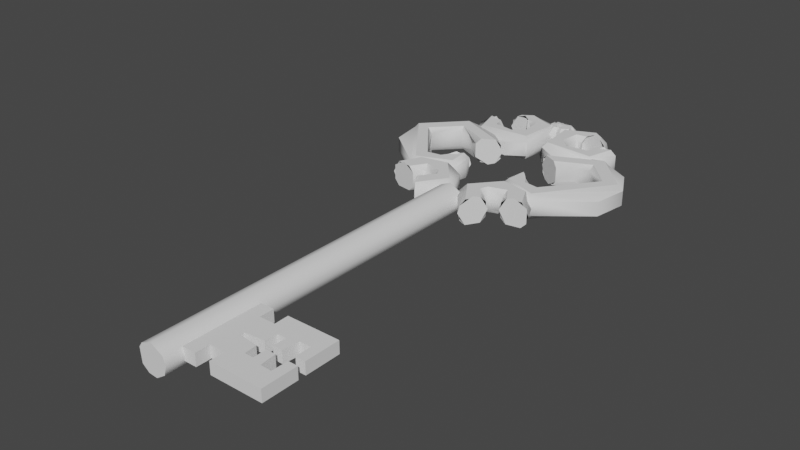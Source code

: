 # Source: Key.blend  (saved by Blender 2.93.17; exported with 4.5.12 LTS)
import bpy
from mathutils import Matrix  # noqa: F401  (used for matrix-valued properties, if any)

bpy.ops.wm.read_factory_settings(use_empty=True)
scene = bpy.context.scene
scene.name = 'Scene'

# ---- collections
col_collection = bpy.data.collections.new('Collection'); scene.collection.children.link(col_collection)

# ---- node groups
ng_auto_smooth = bpy.data.node_groups.new('Auto Smooth', 'GeometryNodeTree')
_s = ng_auto_smooth.interface.new_socket(name='Geometry', in_out='OUTPUT', socket_type='NodeSocketGeometry')
_s = ng_auto_smooth.interface.new_socket(name='Geometry', in_out='INPUT', socket_type='NodeSocketGeometry')
_s = ng_auto_smooth.interface.new_socket(name='Angle', in_out='INPUT', socket_type='NodeSocketFloat')
_s.subtype = 'ANGLE'
_s.min_value = 0.0
_s.max_value = 3.142
ng_auto_smooth.is_modifier = True
_N = ng_auto_smooth.nodes; _L = ng_auto_smooth.links
n0 = _N.new('NodeGroupOutput'); n0.name = 'Group Output'; n0.location = (480, -100)
n1 = _N.new('NodeGroupInput'); n1.name = 'Group Input'; n1.location = (-420, -300)
n2 = _N.new('NodeGroupInput'); n2.name = 'Group Input.001'; n2.location = (-60, -100)
n3 = _N.new('GeometryNodeSetShadeSmooth'); n3.name = 'Set Shade Smooth'; n3.location = (120, -100)
n3.domain = 'EDGE'
n4 = _N.new('GeometryNodeSetShadeSmooth'); n4.name = 'Set Shade Smooth.001'; n4.location = (300, -100)
n5 = _N.new('GeometryNodeInputMeshEdgeAngle'); n5.name = 'Edge Angle'; n5.location = (-420, -220)
n6 = _N.new('GeometryNodeInputEdgeSmooth'); n6.name = 'Is Edge Smooth'; n6.location = (-60, -160)
n7 = _N.new('GeometryNodeInputShadeSmooth'); n7.name = 'Is Face Smooth'; n7.location = (-240, -340)
n8 = _N.new('FunctionNodeBooleanMath'); n8.name = 'Boolean Math'; n8.location = (-60, -220)
n9 = _N.new('FunctionNodeCompare'); n9.name = 'Compare'; n9.location = (-240, -180)
n9.operation = 'LESS_EQUAL'
_L.new(n5.outputs[0], n9.inputs[0])
_L.new(n4.outputs[0], n0.inputs[0])
_L.new(n1.outputs[1], n9.inputs[1])
_L.new(n9.outputs[0], n8.inputs[0])
_L.new(n7.outputs[0], n8.inputs[1])
_L.new(n2.outputs[0], n3.inputs[0])
_L.new(n6.outputs[0], n3.inputs[1])
_L.new(n3.outputs[0], n4.inputs[0])
_L.new(n8.outputs[0], n3.inputs[2])
n0.is_active_output = True

# ---- world
world_world = bpy.data.worlds.new('World'); scene.world = world_world
world_world.use_nodes = True; world_world.node_tree.nodes.clear()
_N = world_world.node_tree.nodes; _L = world_world.node_tree.links
n0 = _N.new('ShaderNodeOutputWorld'); n0.name = 'World Output'; n0.location = (300, 300)
n1 = _N.new('ShaderNodeBackground'); n1.name = 'Background'; n1.location = (10, 300)
n1.inputs[0].default_value = (0.05088, 0.05088, 0.05088, 1.0)
_L.new(n1.outputs[0], n0.inputs[0])
n0.is_active_output = True
world_world.color = (0.05088, 0.05088, 0.05088)
world_world.use_sun_shadow = False
world_world.sun_shadow_jitter_overblur = 0.0

# ---- meshes
me_plane = bpy.data.meshes.new('Plane')
me_plane.from_pydata([(-1.0, -0.9303, 0.0), (1.0, -0.9303, 0.0), (1.0, -0.08773, 0.0), (0.7736, -0.08773, 0.0), (0.7644, -0.4711, 0.0), (0.4997, -0.462, 0.0), (0.4632, -0.0786, 0.0), (0.2442, -0.0786, 0.0), (0.2442, -0.3889, 0.0), (0.04336, -0.3889, 0.0), (0.01597, -0.09685, 0.0), (-0.4404, -0.05122, 0.0), (-0.6098, -0.9303, 0.0), (-0.2447, -0.9303, 0.0), (-0.6098, -0.5828, 0.0), (-0.2356, -0.5919, 0.0), (-0.2447, -0.9303, -0.2858), (1.0, -0.9303, -0.2858), (-0.4404, -0.05122, -0.2858), (0.01597, -0.09685, -0.2858), (0.04336, -0.3889, -0.2858), (0.2442, -0.3889, -0.2858), (0.2442, -0.0786, -0.2858), (0.4632, -0.0786, -0.2858), (0.4997, -0.462, -0.2858), (0.7644, -0.4711, -0.2858), (0.7736, -0.08773, -0.2858), (1.0, -0.08773, -0.2858), (-1.0, -0.9303, -0.2858), (-0.6098, -0.9303, -0.2858), (-0.6098, -0.5828, -0.2858), (-0.2356, -0.5919, -0.2858), (-1.0, 0.9303, 0.0), (1.0, 0.9303, 0.0), (1.0, 0.08773, 0.0), (0.7736, 0.08773, 0.0), (0.7644, 0.4711, 0.0), (0.4997, 0.462, 0.0), (0.4632, 0.0786, 0.0), (0.2442, 0.0786, 0.0), (0.2442, 0.3889, 0.0), (0.04336, 0.3889, 0.0), (0.01597, 0.09685, 0.0), (-0.4404, 0.05122, 0.0), (-0.6098, 0.9303, 0.0), (-0.2447, 0.9303, 0.0), (-0.6098, 0.5828, 0.0), (-0.2356, 0.5919, 0.0), (-0.2447, 0.9303, -0.2858), (1.0, 0.9303, -0.2858), (-0.4404, 0.05122, -0.2858), (0.01597, 0.09685, -0.2858), (0.04336, 0.3889, -0.2858), (0.2442, 0.3889, -0.2858), (0.2442, 0.0786, -0.2858), (0.4632, 0.0786, -0.2858), (0.4997, 0.462, -0.2858), (0.7644, 0.4711, -0.2858), (0.7736, 0.08773, -0.2858), (1.0, 0.08773, -0.2858), (-1.0, 0.9303, -0.2858), (-0.6098, 0.9303, -0.2858), (-0.6098, 0.5828, -0.2858), (-0.2356, 0.5919, -0.2858), (-2.448, 7.172, -0.01033), (-2.753, 7.221, 0.1678), (-3.057, 7.271, -0.01033), (-3.057, 7.271, -0.3665), (-2.928, 7.25, -0.4969), (-2.577, 7.193, -0.4969), (-2.448, 7.172, -0.3665), (-2.1, 6.901, 0.12), (-2.007, 6.749, 0.1678), (-1.846, 6.486, -0.01033), (-1.821, 6.445, -0.1884), (-1.914, 6.597, -0.4969), (-2.1, 6.901, -0.4969), (-2.193, 7.053, -0.1884), (-1.0, 11.48, -0.01033), (-1.13, 11.47, 0.12), (-1.485, 11.44, 0.12), (-1.662, 11.42, -0.1884), (-1.615, 11.43, -0.3665), (-1.307, 11.45, -0.5446), (-1.0, 11.48, -0.3665), (-1.0, 11.64, -0.01033), (-1.13, 11.63, 0.12), (-1.485, 11.6, 0.12), (-1.662, 11.59, -0.1884), (-1.485, 11.6, -0.4969), (-1.307, 11.62, -0.5446), (-1.0, 11.64, -0.3665), (-2.061, 11.37, 0.12), (-2.416, 11.34, 0.12), (-2.593, 11.33, -0.1884), (-2.416, 11.34, -0.4969), (-2.061, 11.37, -0.4969), (-1.883, 11.38, -0.1884), (-2.476, 10.81, -0.01033), (-2.773, 10.9, 0.1678), (-3.071, 10.98, -0.01033), (-3.071, 10.98, -0.3665), (-2.773, 10.9, -0.5446), (-2.476, 10.81, -0.3665), (-2.3, 8.327, 0.12), (-2.183, 8.462, 0.1678), (-1.982, 8.696, -0.01033), (-1.951, 8.732, -0.1884), (-2.067, 8.597, -0.4969), (-2.3, 8.327, -0.4969), (-2.416, 8.192, -0.1884), (-2.37, 9.483, -0.01033), (-2.256, 9.547, 0.12), (-1.945, 9.719, 0.12), (-1.789, 9.806, -0.1884), (-1.945, 9.719, -0.4969), (-2.101, 9.633, -0.5446), (-2.37, 9.483, -0.3665), (-2.37, 9.483, -0.01033), (-2.256, 9.547, 0.12), (-1.945, 9.719, 0.12), (-1.831, 9.783, -0.01033), (-1.831, 9.783, -0.3665), (-1.945, 9.719, -0.4969), (-2.256, 9.547, -0.4969), (-2.37, 9.483, -0.3665), (-2.692, 9.796, -0.01033), (-2.453, 10.36, -0.01033), (-2.453, 10.36, -0.3665), (-2.692, 9.796, -0.3665), (-3.048, 9.814, -0.01033), (-3.081, 9.941, 0.12), (-3.169, 10.29, 0.12), (-3.201, 10.41, -0.01033), (-3.201, 10.41, -0.3665), (-3.169, 10.29, -0.4969), (-3.081, 9.941, -0.4969), (-3.048, 9.814, -0.3665), (-3.829, 10.05, -0.01033), (-3.829, 10.05, -0.3665), (-3.569, 9.277, -0.01033), (-3.697, 9.299, 0.12), (-4.048, 9.362, 0.12), (-4.176, 9.384, -0.01033), (-4.176, 9.384, -0.3665), (-4.048, 9.362, -0.4969), (-3.697, 9.299, -0.4969), (-3.569, 9.277, -0.3665), (-3.495, 8.856, -0.01033), (-4.042, 8.571, -0.01033), (-4.042, 8.571, -0.3665), (-3.495, 8.856, -0.3665), (-2.728, 8.222, -0.01033), (-2.758, 8.095, 0.12), (-2.838, 7.748, 0.12), (-2.867, 7.621, -0.01033), (-2.867, 7.621, -0.3665), (-2.838, 7.748, -0.4969), (-2.758, 8.095, -0.4969), (-2.728, 8.222, -0.3665), (-2.574, 8.216, -0.01033), (-2.449, 7.612, -0.01033), (-2.449, 7.612, -0.3665), (-2.574, 8.216, -0.3665), (-2.484, 8.257, -0.01033), (-2.405, 8.153, 0.12), (-2.405, 8.153, -0.4969), (-2.484, 8.257, -0.3665), (-2.007, 8.083, 0.12), (-1.891, 8.023, -0.01033), (-1.891, 8.023, -0.3665), (-2.007, 8.083, -0.4969), (-2.432, 8.322, -0.01033), (-2.432, 8.322, -0.3665), (-2.479, 8.334, -0.1884), (-2.432, 8.313, -0.01033), (-2.301, 8.321, 0.12), (-1.816, 8.35, -0.01033), (-1.816, 8.35, -0.3665), (-2.301, 8.321, -0.4969), (-2.432, 8.313, -0.3665), (-2.302, 8.33, 0.12), (-2.302, 8.33, -0.4969), (-2.3, 8.327, 0.12), (-2.067, 8.597, 0.12), (-1.982, 8.696, -0.01033), (-1.982, 8.696, -0.3665), (-2.067, 8.597, -0.4969), (-2.3, 8.327, -0.4969), (-2.416, 8.192, -0.1884), (-2.476, 10.81, -0.01033), (-2.602, 10.85, 0.12), (-2.945, 10.95, 0.12), (-3.071, 10.98, -0.01033), (-3.071, 10.98, -0.3665), (-2.945, 10.95, -0.4969), (-2.602, 10.85, -0.4969), (-2.476, 10.81, -0.3665), (-3.099, 10.68, -0.01033), (-3.099, 10.68, -0.3665), (-2.473, 10.7, -0.01033), (-2.473, 10.7, -0.3665), (-2.44, 10.67, -0.01033), (-2.526, 10.57, 0.12), (-2.76, 10.3, 0.12), (-2.845, 10.2, -0.01033), (-2.845, 10.2, -0.3665), (-2.76, 10.3, -0.4969), (-2.526, 10.57, -0.4969), (-2.44, 10.67, -0.3665), (-2.409, 10.7, -0.1884), (-2.026, 10.49, 0.12), (-1.886, 10.02, -0.01033), (-1.886, 10.02, -0.3665), (-2.026, 10.49, -0.4969), (-2.078, 10.66, -0.1884), (-1.535, 10.39, 0.12), (-1.435, 10.31, -0.01033), (-1.398, 10.28, -0.1884), (-1.435, 10.31, -0.3665), (-1.535, 10.39, -0.4969), (-1.861, 10.78, -0.01033), (-1.74, 10.74, 0.12), (-1.74, 10.74, -0.4969), (-1.861, 10.78, -0.3665), (-1.906, 10.8, -0.1884), (-1.869, 11.13, -0.01033), (-1.428, 11.33, 0.12), (-1.31, 11.39, -0.01033), (-1.266, 11.41, -0.1884), (-1.31, 11.39, -0.3665), (-1.428, 11.33, -0.4969), (-1.869, 11.13, -0.3665), (-1.894, 11.16, -0.01033), (-1.814, 11.26, 0.12), (-1.814, 11.26, -0.4969), (-1.894, 11.16, -0.3665), (-1.911, 11.17, -0.01033), (-1.648, 11.73, -0.01033), (-1.648, 11.73, -0.3665), (-1.911, 11.17, -0.3665), (-2.132, 11.65, 0.12), (-2.163, 11.78, -0.01033), (-2.175, 11.82, -0.1884), (-2.163, 11.78, -0.3665), (-2.132, 11.65, -0.4969), (-2.022, 11.18, -0.01033), (-2.077, 11.29, 0.12), (-2.077, 11.29, -0.4969), (-2.022, 11.18, -0.3665), (-2.002, 11.13, -0.1884), (-2.086, 11.29, 0.12), (-2.086, 11.29, -0.4969), (-2.071, 11.31, 0.12), (-2.23, 11.39, 0.1678), (-2.388, 11.47, 0.12), (-2.504, 11.53, -0.01033), (-2.546, 11.56, -0.1884), (-2.504, 11.53, -0.3665), (-2.388, 11.47, -0.4969), (-2.23, 11.39, -0.5446), (-2.071, 11.31, -0.4969), (-1.931, 11.38, -0.01033), (-2.238, 11.35, 0.1678), (-2.416, 11.34, 0.12), (-2.546, 11.33, -0.01033), (-2.546, 11.33, -0.3665), (-2.416, 11.34, -0.4969), (-2.238, 11.35, -0.5446), (-1.931, 11.38, -0.3665), (-1.0, 11.64, -0.01033), (-1.13, 11.63, 0.12), (-1.485, 11.6, 0.12), (-1.615, 11.59, -0.01033), (-1.615, 11.59, -0.3665), (-1.485, 11.6, -0.4969), (-1.13, 11.63, -0.4969), (-1.0, 11.64, -0.3665), (-1.122, 11.5, 0.12), (-1.3, 11.51, 0.1678), (-1.478, 11.51, 0.12), (-1.609, 11.51, -0.01033), (-1.657, 11.51, -0.1884), (-1.609, 11.51, -0.3665), (-1.478, 11.51, -0.4969), (-1.3, 11.51, -0.5446), (-1.122, 11.5, -0.4969), (-1.022, 11.37, -0.01033), (-1.14, 11.42, 0.12), (-1.301, 11.5, 0.1678), (-1.462, 11.57, 0.12), (-1.58, 11.63, -0.01033), (-1.58, 11.63, -0.3665), (-1.462, 11.57, -0.4969), (-1.301, 11.5, -0.5446), (-1.14, 11.42, -0.4969), (-1.022, 11.37, -0.3665), (-1.355, 11.19, -0.01033), (-1.333, 11.32, 0.12), (-1.302, 11.49, 0.1678), (-1.272, 11.67, 0.12), (-1.25, 11.8, -0.01033), (-1.25, 11.8, -0.3665), (-1.272, 11.67, -0.4969), (-1.302, 11.49, -0.5446), (-1.333, 11.32, -0.4969), (-1.355, 11.19, -0.3665), (-1.304, 11.5, 0.1678), (-1.141, 11.57, 0.12), (-1.141, 11.57, -0.4969), (-1.304, 11.5, -0.5446), (-1.594, 11.39, -0.01033), (-1.472, 11.44, 0.12), (-1.307, 11.5, 0.1678), (-1.141, 11.57, 0.12), (-1.019, 11.62, -0.01033), (-0.9749, 11.63, -0.1884), (-1.019, 11.62, -0.3665), (-1.141, 11.57, -0.4969), (-1.307, 11.5, -0.5446), (-1.472, 11.44, -0.4969), (-1.594, 11.39, -0.3665), (-1.638, 11.37, -0.1884), (-1.513, 11.28, -0.01033), (-1.426, 11.38, 0.12), (-1.309, 11.51, 0.1678), (-1.191, 11.64, 0.12), (-1.104, 11.74, -0.01033), (-1.104, 11.74, -0.3665), (-1.191, 11.64, -0.4969), (-1.309, 11.51, -0.5446), (-1.426, 11.38, -0.4969), (-1.513, 11.28, -0.3665), (-1.132, 11.26, -0.01033), (-1.208, 11.36, 0.12), (-1.31, 11.51, 0.1678), (-1.412, 11.66, 0.12), (-1.488, 11.76, -0.01033), (-1.488, 11.76, -0.3665), (-1.412, 11.66, -0.4969), (-1.31, 11.51, -0.5446), (-1.208, 11.36, -0.4969), (-1.132, 11.26, -0.3665), (-1.002, 11.5, -0.01033), (-1.132, 11.5, 0.12), (-1.311, 11.5, 0.1678), (-1.489, 11.51, 0.12), (-1.489, 11.51, -0.4969), (-1.311, 11.5, -0.5446), (-1.132, 11.5, -0.4969), (-1.002, 11.5, -0.3665), (-1.002, 11.5, -0.01033), (-1.132, 11.5, 0.12), (-1.132, 11.5, -0.4969), (-1.002, 11.5, -0.3665), (-0.9542, 11.51, -0.1884), (-1.0, 11.48, -0.01033), (-1.13, 11.47, 0.12), (-1.485, 11.44, 0.12), (-1.615, 11.43, -0.01033), (-1.615, 11.43, -0.3665), (-1.485, 11.44, -0.4969), (-1.13, 11.47, -0.4969), (-1.0, 11.48, -0.3665), (-2.168, 7.012, -0.01033), (-2.1, 6.901, 0.12), (-1.914, 6.597, 0.12), (-1.846, 6.486, -0.01033), (-1.846, 6.486, -0.3665), (-1.914, 6.597, -0.4969), (-2.1, 6.901, -0.4969), (-2.168, 7.012, -0.3665), (-1.966, 7.207, -0.01033), (-1.394, 6.976, -0.01033), (-1.394, 6.976, -0.3665), (-1.966, 7.207, -0.3665), (-1.956, 7.255, -0.01033), (-1.826, 7.258, 0.12), (-1.47, 7.266, 0.12), (-1.34, 7.269, -0.01033), (-1.34, 7.269, -0.3665), (-1.47, 7.266, -0.4969), (-1.826, 7.258, -0.4969), (-1.956, 7.255, -0.3665), (-2.006, 7.353, -0.01033), (-1.909, 7.44, 0.12), (-1.548, 7.766, -0.01033), (-1.548, 7.766, -0.3665), (-1.909, 7.44, -0.4969), (-2.006, 7.353, -0.3665), (-2.042, 7.321, -0.1884), (-2.018, 7.91, 0.12), (-1.982, 8.036, -0.01033), (-1.969, 8.081, -0.1884), (-1.982, 8.036, -0.3665), (-2.018, 7.91, -0.4969), (-2.294, 7.445, -0.01033), (-2.341, 7.567, 0.12), (-2.341, 7.567, -0.4969), (-2.294, 7.445, -0.3665), (-2.277, 7.401, -0.1884), (-2.346, 7.413, -0.01033), (-2.679, 7.768, 0.12), (-2.801, 7.898, -0.1884), (-2.679, 7.768, -0.4969), (-2.346, 7.413, -0.3665), (-2.448, 7.172, -0.01033), (-2.577, 7.193, 0.12), (-2.928, 7.25, 0.12), (-3.104, 7.279, -0.1884), (-2.928, 7.25, -0.4969), (-2.577, 7.193, -0.4969), (-2.448, 7.172, -0.3665), (0.133, 7.193, 0.12), (0.3087, 7.221, 0.1678), (0.6132, 7.271, -0.01033), (0.6132, 7.271, -0.3665), (0.4845, 7.25, -0.4969), (0.133, 7.193, -0.4969), (-0.04278, 7.164, -0.1884), (-0.3441, 6.901, 0.12), (-0.437, 6.749, 0.1678), (-0.5981, 6.486, -0.01033), (-0.623, 6.445, -0.1884), (-0.53, 6.597, -0.4969), (-0.3441, 6.901, -0.4969), (-0.2511, 7.053, -0.1884), (-1.444, 11.48, -0.01033), (-1.314, 11.47, 0.12), (-0.9589, 11.44, 0.12), (-0.7814, 11.42, -0.1884), (-0.829, 11.43, -0.3665), (-1.136, 11.45, -0.5446), (-1.444, 11.48, -0.3665), (-1.444, 11.64, -0.01033), (-1.314, 11.63, 0.12), (-0.9589, 11.6, 0.12), (-0.7814, 11.59, -0.1884), (-0.9589, 11.6, -0.4969), (-1.136, 11.62, -0.5446), (-1.444, 11.64, -0.3665), (-0.5128, 11.38, -0.01033), (-0.2054, 11.35, 0.1678), (-0.02793, 11.34, 0.12), (0.1496, 11.33, -0.1884), (-0.02793, 11.34, -0.4969), (-0.2054, 11.35, -0.5446), (-0.5128, 11.38, -0.3665), (0.03242, 10.81, -0.01033), (0.3296, 10.9, 0.1678), (0.6267, 10.98, -0.01033), (0.6267, 10.98, -0.3665), (0.3296, 10.9, -0.5446), (0.03242, 10.81, -0.3665), (-0.1443, 8.327, 0.12), (-0.2605, 8.462, 0.1678), (-0.4617, 8.696, -0.01033), (-0.4928, 8.732, -0.1884), (-0.3767, 8.597, -0.4969), (-0.1443, 8.327, -0.4969), (-0.02809, 8.192, -0.1884), (-0.07358, 9.483, -0.01033), (-0.1876, 9.547, 0.12), (-0.499, 9.719, 0.12), (-0.6548, 9.806, -0.1884), (-0.499, 9.719, -0.4969), (-0.3433, 9.633, -0.5446), (-0.07358, 9.483, -0.3665), (-0.07358, 9.483, -0.01033), (-0.1876, 9.547, 0.12), (-0.499, 9.719, 0.12), (-0.613, 9.783, -0.01033), (-0.613, 9.783, -0.3665), (-0.499, 9.719, -0.4969), (-0.1876, 9.547, -0.4969), (-0.07358, 9.483, -0.3665), (0.2483, 9.796, -0.01033), (0.008901, 10.36, -0.01033), (0.008901, 10.36, -0.3665), (0.2483, 9.796, -0.3665), (0.6046, 9.814, -0.01033), (0.6369, 9.941, 0.12), (0.7251, 10.29, 0.12), (0.7574, 10.41, -0.01033), (0.7574, 10.41, -0.3665), (0.7251, 10.29, -0.4969), (0.6369, 9.941, -0.4969), (0.6046, 9.814, -0.3665), (1.385, 10.05, -0.01033), (1.385, 10.05, -0.3665), (1.125, 9.277, -0.01033), (1.253, 9.299, 0.12), (1.604, 9.362, 0.12), (1.732, 9.384, -0.01033), (1.732, 9.384, -0.3665), (1.604, 9.362, -0.4969), (1.253, 9.299, -0.4969), (1.125, 9.277, -0.3665), (1.052, 8.856, -0.01033), (1.599, 8.571, -0.01033), (1.599, 8.571, -0.3665), (1.052, 8.856, -0.3665), (0.2843, 8.222, -0.01033), (0.3137, 8.095, 0.12), (0.3941, 7.748, 0.12), (0.4235, 7.621, -0.01033), (0.4235, 7.621, -0.3665), (0.3941, 7.748, -0.4969), (0.3137, 8.095, -0.4969), (0.2843, 8.222, -0.3665), (0.1301, 8.216, -0.01033), (0.004675, 7.612, -0.01033), (0.004675, 7.612, -0.3665), (0.1301, 8.216, -0.3665), (0.03989, 8.257, -0.01033), (-0.03901, 8.153, 0.12), (-0.03901, 8.153, -0.4969), (0.03989, 8.257, -0.3665), (-0.4369, 8.083, 0.12), (-0.5524, 8.023, -0.01033), (-0.5524, 8.023, -0.3665), (-0.4369, 8.083, -0.4969), (-0.01173, 8.322, -0.01033), (-0.01173, 8.322, -0.3665), (0.03466, 8.334, -0.1884), (-0.01226, 8.313, -0.01033), (-0.1424, 8.321, 0.12), (-0.628, 8.35, -0.01033), (-0.628, 8.35, -0.3665), (-0.1424, 8.321, -0.4969), (-0.01226, 8.313, -0.3665), (-0.1418, 8.33, 0.12), (-0.1418, 8.33, -0.4969), (-0.1443, 8.327, 0.12), (-0.3767, 8.597, 0.12), (-0.4617, 8.696, -0.01033), (-0.4617, 8.696, -0.3665), (-0.3767, 8.597, -0.4969), (-0.1443, 8.327, -0.4969), (-0.02809, 8.192, -0.1884), (0.03242, 10.81, -0.01033), (0.158, 10.85, 0.12), (0.5011, 10.95, 0.12), (0.6267, 10.98, -0.01033), (0.6267, 10.98, -0.3665), (0.5011, 10.95, -0.4969), (0.158, 10.85, -0.4969), (0.03242, 10.81, -0.3665), (0.655, 10.68, -0.01033), (0.655, 10.68, -0.3665), (0.02874, 10.7, -0.01033), (0.02874, 10.7, -0.3665), (-0.003447, 10.67, -0.01033), (0.08206, 10.57, 0.12), (0.3157, 10.3, 0.12), (0.4012, 10.2, -0.01033), (0.4012, 10.2, -0.3665), (0.3157, 10.3, -0.4969), (0.08206, 10.57, -0.4969), (-0.003446, 10.67, -0.3665), (-0.03475, 10.7, -0.1884), (-0.4175, 10.49, 0.12), (-0.5578, 10.02, -0.01033), (-0.5578, 10.02, -0.3665), (-0.4175, 10.49, -0.4969), (-0.3661, 10.66, -0.1884), (-0.9092, 10.39, 0.12), (-1.009, 10.31, -0.01033), (-1.045, 10.28, -0.1884), (-1.009, 10.31, -0.3665), (-0.9092, 10.39, -0.4969), (-0.5826, 10.78, -0.01033), (-0.7043, 10.74, 0.12), (-0.7043, 10.74, -0.4969), (-0.5826, 10.78, -0.3665), (-0.5381, 10.8, -0.1884), (-0.5753, 11.13, -0.01033), (-1.016, 11.33, 0.12), (-1.134, 11.39, -0.01033), (-1.178, 11.41, -0.1884), (-1.134, 11.39, -0.3665), (-1.016, 11.33, -0.4969), (-0.5753, 11.13, -0.3665), (-0.5496, 11.16, -0.01033), (-0.6294, 11.26, 0.12), (-0.6294, 11.26, -0.4969), (-0.5496, 11.16, -0.3665), (-0.533, 11.17, -0.01033), (-0.796, 11.73, -0.01033), (-0.796, 11.73, -0.3665), (-0.533, 11.17, -0.3665), (-0.3117, 11.65, 0.12), (-0.2804, 11.78, -0.01033), (-0.2689, 11.82, -0.1884), (-0.2804, 11.78, -0.3665), (-0.3117, 11.65, -0.4969), (-0.4217, 11.18, -0.01033), (-0.3671, 11.29, 0.12), (-0.3671, 11.29, -0.4969), (-0.4217, 11.18, -0.3665), (-0.4416, 11.13, -0.1884), (-0.3582, 11.29, 0.12), (-0.3582, 11.29, -0.4969), (-0.3726, 11.31, 0.12), (-0.2142, 11.39, 0.1678), (-0.0558, 11.47, 0.12), (0.06016, 11.53, -0.01033), (0.1026, 11.56, -0.1884), (0.06016, 11.53, -0.3665), (-0.0558, 11.47, -0.4969), (-0.2142, 11.39, -0.5446), (-0.3726, 11.31, -0.4969), (-0.5128, 11.38, -0.01033), (-0.2054, 11.35, 0.1678), (-0.02793, 11.34, 0.12), (0.102, 11.33, -0.01033), (0.102, 11.33, -0.3665), (-0.02793, 11.34, -0.4969), (-0.2054, 11.35, -0.5446), (-0.5128, 11.38, -0.3665), (-1.444, 11.64, -0.01033), (-1.314, 11.63, 0.12), (-0.9589, 11.6, 0.12), (-0.829, 11.59, -0.01033), (-0.829, 11.59, -0.3665), (-0.9589, 11.6, -0.4969), (-1.314, 11.63, -0.4969), (-1.444, 11.64, -0.3665), (-1.322, 11.5, 0.12), (-1.143, 11.51, 0.1678), (-0.9654, 11.51, 0.12), (-0.835, 11.51, -0.01033), (-0.7873, 11.51, -0.1884), (-0.835, 11.51, -0.3665), (-0.9654, 11.51, -0.4969), (-1.143, 11.51, -0.5446), (-1.322, 11.5, -0.4969), (-1.422, 11.37, -0.01033), (-1.304, 11.42, 0.12), (-1.143, 11.5, 0.1678), (-0.9817, 11.57, 0.12), (-0.8637, 11.63, -0.01033), (-0.8637, 11.63, -0.3665), (-0.9817, 11.57, -0.4969), (-1.143, 11.5, -0.5446), (-1.304, 11.42, -0.4969), (-1.422, 11.37, -0.3665), (-1.089, 11.19, -0.01033), (-1.111, 11.32, 0.12), (-1.141, 11.49, 0.1678), (-1.172, 11.67, 0.12), (-1.194, 11.8, -0.01033), (-1.194, 11.8, -0.3665), (-1.172, 11.67, -0.4969), (-1.141, 11.49, -0.5446), (-1.111, 11.32, -0.4969), (-1.089, 11.19, -0.3665), (-1.139, 11.5, 0.1678), (-1.302, 11.57, 0.12), (-1.302, 11.57, -0.4969), (-1.139, 11.5, -0.5446), (-0.85, 11.39, -0.01033), (-0.9714, 11.44, 0.12), (-1.137, 11.5, 0.1678), (-1.303, 11.57, 0.12), (-1.425, 11.62, -0.01033), (-1.469, 11.63, -0.1884), (-1.425, 11.62, -0.3665), (-1.303, 11.57, -0.4969), (-1.137, 11.5, -0.5446), (-0.9714, 11.44, -0.4969), (-0.85, 11.39, -0.3665), (-0.8056, 11.37, -0.1884), (-0.9311, 11.28, -0.01033), (-1.017, 11.38, 0.12), (-1.135, 11.51, 0.1678), (-1.253, 11.64, 0.12), (-1.34, 11.74, -0.01033), (-1.34, 11.74, -0.3665), (-1.253, 11.64, -0.4969), (-1.135, 11.51, -0.5446), (-1.017, 11.38, -0.4969), (-0.9311, 11.28, -0.3665), (-1.311, 11.26, -0.01033), (-1.236, 11.36, 0.12), (-1.134, 11.51, 0.1678), (-1.031, 11.66, 0.12), (-0.9564, 11.76, -0.01033), (-0.9564, 11.76, -0.3665), (-1.031, 11.66, -0.4969), (-1.134, 11.51, -0.5446), (-1.236, 11.36, -0.4969), (-1.311, 11.26, -0.3665), (-1.442, 11.5, -0.01033), (-1.311, 11.5, 0.12), (-1.133, 11.5, 0.1678), (-0.9553, 11.51, 0.12), (-0.9553, 11.51, -0.4969), (-1.133, 11.5, -0.5446), (-1.311, 11.5, -0.4969), (-1.442, 11.5, -0.3665), (-1.442, 11.5, -0.01033), (-1.312, 11.5, 0.12), (-1.312, 11.5, -0.4969), (-1.442, 11.5, -0.3665), (-1.49, 11.51, -0.1884), (-1.444, 11.48, -0.01033), (-1.314, 11.47, 0.12), (-0.9589, 11.44, 0.12), (-0.829, 11.43, -0.01033), (-0.829, 11.43, -0.3665), (-0.9589, 11.44, -0.4969), (-1.314, 11.47, -0.4969), (-1.444, 11.48, -0.3665), (-0.276, 7.012, -0.01033), (-0.3441, 6.901, 0.12), (-0.53, 6.597, 0.12), (-0.5981, 6.486, -0.01033), (-0.5981, 6.486, -0.3665), (-0.53, 6.597, -0.4969), (-0.3441, 6.901, -0.4969), (-0.276, 7.012, -0.3665), (-0.4781, 7.207, -0.01033), (-1.05, 6.976, -0.01033), (-1.05, 6.976, -0.3665), (-0.4781, 7.207, -0.3665), (-0.4875, 7.255, -0.01033), (-0.6178, 7.258, 0.12), (-0.9739, 7.266, 0.12), (-1.104, 7.269, -0.01033), (-1.104, 7.269, -0.3665), (-0.9739, 7.266, -0.4969), (-0.6178, 7.258, -0.4969), (-0.4875, 7.255, -0.3665), (-0.4377, 7.353, -0.01033), (-0.5345, 7.44, 0.12), (-0.8957, 7.766, -0.01033), (-0.8957, 7.766, -0.3665), (-0.5345, 7.44, -0.4969), (-0.4377, 7.353, -0.3665), (-0.4022, 7.321, -0.1884), (-0.4256, 7.91, 0.12), (-0.4619, 8.036, -0.01033), (-0.4752, 8.081, -0.1884), (-0.4619, 8.036, -0.3665), (-0.4256, 7.91, -0.4969), (-0.1498, 7.445, -0.01033), (-0.1025, 7.567, 0.12), (-0.1025, 7.567, -0.4969), (-0.1498, 7.445, -0.3665), (-0.1671, 7.401, -0.1884), (-0.0979, 7.413, -0.01033), (0.2353, 7.768, 0.12), (0.3573, 7.898, -0.1884), (0.2353, 7.768, -0.4969), (-0.0979, 7.413, -0.3665), (0.004313, 7.172, -0.01033), (0.133, 7.193, 0.12), (0.4845, 7.25, 0.12), (0.6603, 7.279, -0.1884), (0.4845, 7.25, -0.4969), (0.133, 7.193, -0.4969), (0.004313, 7.172, -0.3665), (-1.166, -1.353, -0.5339), (-1.166, 6.988, -0.5339), (-0.9422, -1.353, -0.3841), (-0.9422, 6.988, -0.3841), (-0.8828, -1.353, -0.1884), (-0.8828, 6.988, -0.1884), (-0.9422, -1.353, 0.007305), (-0.9422, 6.988, 0.007305), (-1.235, -1.353, 0.1639), (-1.235, 6.988, 0.1639), (-1.484, -1.353, 0.06069), (-1.484, 6.988, 0.06069), (-1.561, -1.353, -0.0536), (-1.561, 6.988, -0.0536), (-1.528, -1.353, -0.3841), (-1.528, 6.988, -0.3841), (-1.37, -1.353, -0.5139), (-1.37, 6.988, -0.5139)], [], [(11, 10, 19, 18), (13, 15, 31, 16), (3, 2, 27, 26), (10, 9, 20, 19), (2, 1, 17, 27), (9, 8, 21, 20), (91, 90, 89, 88, 87, 86, 85), (8, 7, 22, 21), (7, 6, 23, 22), (1, 13, 16, 17), (12, 0, 28, 29), (6, 5, 24, 23), (103, 102, 101, 100, 99, 98), (14, 12, 29, 30), (5, 4, 25, 24), (15, 14, 30, 31), (4, 3, 26, 25), (43, 50, 51, 42), (45, 48, 63, 47), (35, 58, 59, 34), (42, 51, 52, 41), (34, 59, 49, 33), (41, 52, 53, 40), (40, 53, 54, 39), (39, 54, 55, 38), (33, 49, 48, 45), (44, 61, 60, 32), (38, 55, 56, 37), (46, 62, 61, 44), (37, 56, 57, 36), (47, 63, 62, 46), (36, 57, 58, 35), (50, 18, 19, 20, 21, 22, 23, 24, 25, 26, 27, 17, 16, 31, 30, 29, 28, 60, 61, 62, 63, 48, 49, 59, 58, 57, 56, 55, 54, 53, 52, 51), (65, 66, 67, 68, 69, 70, 64), (82, 83, 84, 78, 79, 80, 81), (77, 76, 75, 74, 73, 72, 71), (32, 60, 28, 0), (18, 50, 43, 11), (11, 43, 42, 41, 40, 39, 38, 37, 36, 35, 34, 33, 45, 47, 46, 44, 32, 0, 12, 14, 15, 13, 1, 2, 3, 4, 5, 6, 7, 8, 9, 10), (95, 96, 97, 92, 93, 94), (106, 107, 108, 109, 110, 104, 105), (453, 448, 449, 450, 451, 452), (113, 112, 111, 117, 116, 115, 114), (476, 468, 475, 479), (474, 486, 487, 479, 475), (126, 129, 125, 118), (178, 186, 185, 177), (125, 129, 137, 136, 124), (222, 234, 233, 226, 221), (776, 778, 777, 775), (133, 127, 128, 134), (123, 135, 134, 128, 122), (177, 185, 184, 168, 169), (728, 741, 742, 736, 729), (489, 494, 495, 485, 484), (486, 496, 497, 487), (490, 480, 487, 497), (493, 494, 489, 488), (386, 379, 380, 387), (270, 287, 296, 277), (161, 155, 156, 162), (274, 283, 282, 281, 273), (301, 315, 314, 308, 300), (149, 155, 154, 142, 143), (199, 206, 205, 198), (240, 249, 248, 235, 236), (749, 750, 740, 739, 738, 748), (151, 159, 158, 146, 147), (190, 200, 201, 197), (230, 229, 218, 219, 220, 231), (729, 736, 737, 730), (153, 165, 164, 160, 152), (512, 520, 521, 507, 506), (161, 169, 168, 154, 155), (483, 484, 478, 477), (243, 242, 238, 239, 244), (397, 407, 406, 401, 396), (254, 253, 251, 247, 234, 222, 211, 203, 191, 192, 204, 216, 227, 241, 255, 264, 263), (755, 762, 756, 751), (517, 523, 524, 522, 514, 510, 513), (378, 391, 402, 408, 407, 397, 385, 377, 365, 366), (528, 536, 537, 521, 520), (483, 488, 489, 484), (212, 205, 206, 213), (165, 176, 175, 172, 164), (221, 226, 232, 224, 225), (580, 589, 594, 595, 581), (531, 533, 534, 518, 504, 492, 482, 470, 469, 481, 491, 503, 515, 526), (138, 143, 142, 132, 133), (189, 174, 172, 175, 176, 181, 183), (201, 209, 208, 196, 197), (550, 552, 553, 541, 540), (576, 571, 575, 574, 582), (333, 342, 332, 323), (549, 556, 557, 545, 544), (235, 248, 252, 261, 260, 268, 267, 259, 245, 231, 220, 207, 195, 196, 208, 214, 223), (546, 558, 559, 551, 547), (780, 764, 763, 779), (403, 393, 394, 395, 404), (550, 551, 559, 560, 552), (170, 178, 177, 169), (137, 147, 146, 136), (210, 215, 214, 208, 209), (600, 596, 587, 590, 599), (207, 220, 219, 213, 206), (228, 238, 242, 241, 227), (148, 152, 159, 151), (221, 225, 215, 211, 222), (593, 607, 608, 609, 595, 594), (568, 579, 580, 581, 570, 569), (140, 148, 151, 147), (574, 575, 565, 564, 573), (740, 750, 746, 747, 735, 734), (230, 239, 238, 228, 229), (215, 225, 224, 223, 214), (499, 500, 494, 493), (705, 701, 693, 683, 692, 700, 704), (585, 598, 599, 590, 586), (234, 247, 246, 237, 233), (505, 506, 500, 499), (121, 127, 133, 132, 120), (709, 710, 688, 687), (292, 302, 301, 291), (243, 257, 256, 255, 241, 242), (258, 266, 265, 256, 257), (502, 498, 501, 509), (602, 611, 610, 618, 619, 599, 598), (256, 265, 264, 255), (608, 607, 606, 615, 616), (259, 267, 266, 258), (596, 612, 613, 604, 603, 601, 597), (622, 630, 631, 623), (624, 633, 634, 625), (542, 554, 555, 548, 543), (277, 296, 295, 286, 276), (281, 291, 290, 280), (633, 632, 631, 641, 642), (284, 293, 292, 283), (620, 637, 638, 628, 621), (637, 646, 656, 647), (288, 298, 297, 287), (663, 675, 685, 695, 694, 702, 707, 708, 696, 686, 676, 664, 658, 657, 649, 639, 629, 630, 622, 621, 628, 638, 648, 662), (291, 301, 300, 290), (642, 641, 651, 652), (293, 303, 302, 292), (668, 679, 689, 697, 711, 712, 703, 699, 698, 690, 680, 669, 670, 655, 645, 636, 626, 625, 634, 635, 644, 654, 660, 659), (296, 306, 305, 295), (306, 321, 320, 305), (643, 653, 659, 660, 654, 644, 635, 634), (658, 664, 665, 651, 650), (652, 667, 668, 659, 653), (331, 341, 349, 348, 340, 330, 319, 320), (647, 661, 662, 648), (322, 321, 306, 297, 311), (302, 317, 316, 315, 301), (672, 671, 682, 673, 661), (312, 324, 323, 311), (315, 327, 326, 314), (667, 666, 665, 677, 678), (318, 329, 328, 317), (321, 332, 331, 320), (673, 682, 692, 683), (324, 334, 333, 323), (327, 337, 336, 326), (678, 677, 687, 688), (329, 339, 338, 328), (332, 342, 341, 331), (334, 344, 343, 333), (674, 684, 694, 695, 685, 675, 663, 662), (696, 708, 709, 687, 686), (343, 351, 355, 354, 350, 342, 333), (519, 520, 512, 511), (680, 690, 698, 699, 691, 681, 670, 669), (342, 350, 349, 341), (518, 534, 535, 527, 519), (344, 352, 351, 343), (139, 144, 143, 138), (350, 354, 353, 349), (218, 217, 212, 213, 219), (352, 357, 356, 351), (354, 363, 362, 353), (364, 372, 375, 371), (722, 725, 733, 726), (371, 375, 383, 382, 370), (410, 404, 395, 381, 369, 370, 382, 388, 398, 411), (369, 381, 380, 374, 368), (716, 728, 729, 723, 717), (757, 758, 752, 741, 728, 716, 715, 727, 735, 747), (714, 722, 726, 727, 715), (726, 734, 735, 727), (723, 724, 718, 717), (732, 738, 739, 733), (722, 714, 721, 725), (586, 590, 587, 583, 576, 582), (730, 737, 744, 745, 731), (527, 528, 520, 519), (381, 395, 394, 387, 380), (183, 181, 176, 165, 153, 141, 131, 119, 120, 132, 142, 154, 168, 184), (319, 330, 340, 348, 349, 353, 362, 361, 347, 339, 329, 318, 309, 310, 304, 294, 285, 284, 275, 276, 286, 295, 305, 320), (750, 749, 755, 751, 746), (751, 756, 757, 747, 746), (251, 253, 254, 263, 262, 246, 247), (401, 405, 399, 400, 396), (164, 172, 174, 173, 167, 163, 160), (130, 140, 147, 137), (758, 759, 753, 752), (419, 418, 417, 416, 415, 414, 413), (434, 435, 436, 437, 438, 439, 440), (433, 432, 431, 430, 429, 428, 427), (420, 421, 422, 423, 424, 425, 426), (447, 446, 445, 444, 443, 442, 441), (458, 457, 456, 455, 454, 460, 459), (466, 467, 461, 462, 463, 464, 465), (498, 490, 497, 501), (144, 150, 149, 143), (468, 476, 480, 481, 469), (470, 482, 483, 477, 471), (731, 745, 754, 760, 761, 748, 738, 732, 720, 719), (119, 131, 130, 126, 118), (480, 490, 491, 481), (587, 596, 597, 584, 583), (482, 492, 493, 488, 483), (167, 173, 180, 179, 166), (764, 766, 765, 763), (182, 188, 187, 171, 157, 145, 135, 123, 124, 136, 146, 158, 166, 179), (337, 359, 358, 346, 336), (720, 732, 733, 725, 721), (498, 502, 503, 491, 490), (500, 506, 507, 495, 494), (496, 508, 509, 501, 497), (393, 403, 402, 391, 392), (237, 240, 236, 232, 226, 233), (387, 394, 393, 392, 386), (510, 502, 509, 513), (510, 514, 515, 503, 502), (130, 137, 129, 126), (215, 210, 202, 203, 211), (162, 170, 169, 161), (736, 742, 743, 744, 737), (171, 187, 186, 178, 170), (138, 133, 134, 139), (135, 145, 144, 139, 134), (516, 529, 530, 523, 517), (535, 536, 528, 527), (524, 539, 533, 531, 526, 525, 522), (550, 540, 547, 551), (224, 232, 236, 235, 223), (157, 171, 170, 162, 156), (610, 611, 602, 598, 585, 573, 564, 558, 546, 545, 557, 570, 581, 595, 609, 617, 618), (195, 207, 206, 199, 194), (194, 199, 198, 193), (198, 205, 204, 192, 193), (191, 203, 202, 200, 190), (555, 556, 549, 548), (544, 543, 548, 549), (249, 250, 246, 262, 269), (560, 565, 561, 553, 552), (508, 516, 517, 513, 509), (554, 566, 567, 562, 555), (562, 567, 568, 569, 563), (556, 563, 569, 570, 557), (588, 589, 580, 579, 578), (588, 592, 593, 594, 589), (565, 575, 571, 572, 561), (578, 579, 568, 567, 566, 577), (538, 539, 524, 523, 530, 529, 532), (571, 576, 583, 584, 572), (383, 389, 388, 382), (376, 384, 390, 389, 383), (573, 585, 586, 582, 574), (127, 121, 122, 128), (577, 591, 592, 588, 578), (477, 478, 472, 471), (218, 229, 228, 227, 216, 217), (231, 245, 244, 239, 230), (740, 734, 726, 733, 739), (505, 511, 512, 506), (160, 163, 159, 152), (205, 212, 217, 216, 204), (606, 607, 593, 592, 591, 605), (368, 374, 373, 367), (514, 522, 525, 526, 515), (599, 619, 612, 596, 600), (564, 565, 560, 559, 558), (606, 605, 614, 615), (492, 504, 505, 499, 493), (609, 608, 616, 617), (249, 269, 268, 260, 261, 252, 248), (275, 284, 283, 274), (632, 633, 624, 623, 631), (338, 360, 359, 337), (626, 636, 645, 646, 627), (631, 630, 640, 641), (376, 383, 375, 372), (634, 633, 642, 643), (145, 157, 156, 150, 144), (770, 772, 771, 769), (637, 620, 627, 646), (638, 637, 647, 648), (641, 640, 650, 651), (297, 306, 296, 287), (643, 642, 652, 653), (314, 326, 336, 346, 358, 357, 352, 344, 345, 335, 325, 313, 312, 298, 288, 278, 271, 272, 280, 279, 289, 299, 307, 308), (646, 645, 655, 656), (555, 562, 563, 556), (655, 670, 671, 656), (290, 300, 308, 307, 299, 289, 279, 280), (309, 318, 317, 302, 303), (294, 304, 310, 309, 303, 293, 284, 285), (131, 141, 140, 130), (656, 671, 672, 661, 647), (651, 665, 666, 667, 652), (317, 328, 327, 315, 316), (662, 661, 673, 674), (665, 664, 676, 677), (283, 292, 291, 281, 282), (668, 667, 678, 679), (671, 670, 681, 682), (328, 338, 337, 327), (674, 673, 683, 684), (677, 676, 686, 687), (174, 189, 188, 182, 179, 180, 173), (679, 678, 688, 689), (682, 681, 691, 692), (504, 518, 519, 511, 505), (684, 683, 693, 694), (150, 156, 155, 149), (688, 710, 711, 697, 689), (237, 246, 250, 249, 240), (347, 361, 360, 338, 339), (537, 538, 532, 529, 516, 508, 496, 486, 474, 473, 485, 495, 507, 521), (325, 335, 345, 344, 334, 324, 312, 313), (692, 691, 699, 700), (694, 693, 701, 702), (273, 281, 280, 272), (700, 699, 703, 704), (356, 363, 354, 355, 351), (702, 701, 706, 707), (704, 703, 712, 713), (705, 704, 713, 706, 701), (724, 723, 729, 730), (379, 386, 392, 391, 378), (718, 724, 730, 731, 719), (374, 380, 379, 373), (258, 257, 243, 244, 245, 259), (480, 476, 479, 487), (365, 377, 376, 372, 364), (639, 649, 657, 658, 650, 640, 630, 629), (377, 385, 384, 376), (390, 400, 399, 398, 388, 389), (406, 412, 405, 401), (271, 278, 288, 287, 270), (163, 167, 166, 158, 159), (396, 400, 390, 384, 385, 397), (323, 332, 321, 322, 311), (472, 478, 484, 485, 473), (409, 403, 404, 410), (210, 209, 201, 200, 202), (748, 761, 762, 755, 749), (752, 753, 743, 742, 741), (743, 753, 754, 745, 744), (405, 412, 411, 398, 399), (753, 759, 760, 754), (403, 409, 408, 402), (298, 312, 311, 297), (584, 597, 601, 603, 604, 613, 614, 605, 591, 577, 566, 554, 542, 541, 553, 561, 572), (766, 768, 767, 765), (774, 776, 775, 773), (778, 780, 779, 777), (141, 153, 152, 148, 140), (768, 770, 769, 767), (772, 774, 773, 771), (367, 373, 379, 378, 366), (764, 780, 778, 776, 774, 772, 770, 768, 766), (763, 765, 767, 769, 771, 773, 775, 777, 779)])
me_plane.polygons.foreach_set('use_smooth', [True] * 375)
_k = set([(0, 12), (0, 28), (0, 32), (1, 2), (1, 13), (1, 17), (2, 3), (2, 27), (3, 4), (3, 26), (4, 5), (4, 25), (5, 6), (5, 24), (6, 7), (6, 23), (7, 8), (7, 22), (8, 9), (8, 21), (9, 10), (9, 20), (10, 11), (10, 19), (11, 18), (11, 43), (12, 14), (12, 29), (13, 15), (13, 16), (14, 15), (14, 30), (15, 31), (16, 17), (16, 31), (17, 27), (18, 19), (18, 50), (19, 20), (20, 21), (21, 22), (22, 23), (23, 24), (24, 25), (25, 26), (26, 27), (28, 29), (28, 60), (29, 30), (30, 31), (32, 44), (32, 60), (33, 34), (33, 45), (33, 49), (34, 35), (34, 59), (35, 36), (35, 58), (36, 37), (36, 57), (37, 38), (37, 56), (38, 39), (38, 55), (39, 40), (39, 54), (40, 41), (40, 53), (41, 42), (41, 52), (42, 43), (42, 51), (43, 50), (44, 46), (44, 61), (45, 47), (45, 48), (46, 47), (46, 62), (47, 63), (48, 49), (48, 63), (49, 59), (50, 51), (51, 52), (52, 53), (53, 54), (54, 55), (55, 56), (56, 57), (57, 58), (58, 59), (60, 61), (61, 62), (62, 63), (119, 131), (120, 132), (123, 135), (124, 136), (131, 141), (132, 142), (135, 145), (136, 146), (141, 153), (142, 154), (145, 157), (146, 158), (153, 165), (154, 168), (157, 171), (158, 166), (164, 172), (165, 176), (166, 179), (167, 173), (168, 184), (171, 187), (172, 174), (172, 175), (173, 174), (173, 180), (175, 176), (176, 181), (179, 180), (179, 182), (181, 183), (182, 188), (191, 203), (192, 204), (195, 207), (196, 208), (203, 211), (204, 216), (207, 220), (208, 214), (211, 222), (214, 223), (216, 227), (220, 231), (222, 234), (223, 235), (227, 241), (231, 245), (234, 247), (235, 248), (237, 246), (240, 249), (241, 255), (245, 259), (246, 247), (246, 250), (247, 251), (248, 249), (248, 252), (249, 250), (251, 253), (252, 261), (253, 254), (254, 263), (255, 264), (259, 267), (260, 261), (260, 268), (271, 278), (272, 280), (273, 281), (274, 283), (275, 284), (276, 286), (278, 288), (279, 280), (279, 289), (280, 281), (280, 290), (281, 282), (282, 283), (283, 284), (284, 285), (284, 293), (285, 294), (286, 295), (287, 288), (287, 296), (288, 298), (289, 299), (290, 291), (290, 300), (291, 292), (292, 293), (293, 303), (294, 304), (295, 296), (295, 305), (297, 298), (297, 306), (298, 312), (299, 307), (300, 301), (300, 308), (301, 302), (302, 303), (303, 309), (304, 310), (305, 306), (305, 320), (307, 308), (308, 314), (309, 310), (309, 318), (311, 312), (311, 322), (312, 313), (312, 324), (313, 325), (314, 315), (314, 326), (315, 316), (316, 317), (317, 318), (318, 329), (319, 320), (319, 330), (320, 321), (320, 331), (321, 322), (323, 324), (323, 332), (324, 334), (325, 335), (326, 327), (326, 336), (327, 328), (328, 329), (329, 339), (330, 340), (331, 332), (331, 341), (333, 334), (333, 342), (334, 344), (335, 345), (336, 337), (336, 346), (337, 338), (338, 339), (339, 347), (340, 348), (341, 342), (341, 349), (343, 344), (343, 351), (344, 345), (344, 352), (346, 358), (347, 361), (348, 349), (349, 350), (349, 353), (350, 354), (351, 352), (351, 355), (352, 357), (353, 354), (353, 362), (354, 355), (365, 377), (366, 378), (369, 381), (370, 382), (377, 385), (378, 391), (381, 395), (382, 388), (385, 397), (388, 398), (391, 402), (395, 404), (397, 407), (398, 411), (402, 408), (404, 410), (469, 481), (470, 482), (473, 485), (474, 486), (481, 491), (482, 492), (485, 495), (486, 496), (491, 503), (492, 504), (495, 507), (496, 508), (503, 515), (504, 518), (507, 521), (508, 516), (514, 522), (515, 526), (516, 529), (517, 523), (518, 534), (521, 537), (522, 524), (522, 525), (523, 524), (523, 530), (525, 526), (526, 531), (529, 530), (529, 532), (531, 533), (532, 538), (541, 553), (542, 554), (545, 557), (546, 558), (553, 561), (554, 566), (557, 570), (558, 564), (561, 572), (564, 573), (566, 577), (570, 581), (572, 584), (573, 585), (577, 591), (581, 595), (584, 597), (585, 598), (587, 596), (590, 599), (591, 605), (595, 609), (596, 597), (596, 600), (597, 601), (598, 599), (598, 602), (599, 600), (601, 603), (602, 611), (603, 604), (604, 613), (605, 614), (609, 617), (610, 611), (610, 618), (621, 628), (622, 630), (623, 631), (624, 633), (625, 634), (626, 636), (628, 638), (629, 630), (629, 639), (630, 631), (630, 640), (631, 632), (632, 633), (633, 634), (634, 635), (634, 643), (635, 644), (636, 645), (637, 638), (637, 646), (638, 648), (639, 649), (640, 641), (640, 650), (641, 642), (642, 643), (643, 653), (644, 654), (645, 646), (645, 655), (647, 648), (647, 656), (648, 662), (649, 657), (650, 651), (650, 658), (651, 652), (652, 653), (653, 659), (654, 660), (655, 656), (655, 670), (657, 658), (658, 664), (659, 660), (659, 668), (661, 662), (661, 672), (662, 663), (662, 674), (663, 675), (664, 665), (664, 676), (665, 666), (666, 667), (667, 668), (668, 679), (669, 670), (669, 680), (670, 671), (670, 681), (671, 672), (673, 674), (673, 682), (674, 684), (675, 685), (676, 677), (676, 686), (677, 678), (678, 679), (679, 689), (680, 690), (681, 682), (681, 691), (683, 684), (683, 692), (684, 694), (685, 695), (686, 687), (686, 696), (687, 688), (688, 689), (689, 697), (690, 698), (691, 692), (691, 699), (693, 694), (693, 701), (694, 695), (694, 702), (696, 708), (697, 711), (698, 699), (699, 700), (699, 703), (700, 704), (701, 702), (701, 705), (702, 707), (703, 704), (703, 712), (704, 705), (715, 727), (716, 728), (719, 731), (720, 732), (727, 735), (728, 741), (731, 745), (732, 738), (735, 747), (738, 748), (741, 752), (745, 754), (747, 757), (748, 761), (752, 758), (754, 760), (763, 765), (763, 779), (764, 766), (764, 780), (765, 767), (766, 768), (767, 769), (768, 770), (769, 771), (770, 772), (771, 773), (772, 774), (773, 775), (774, 776), (775, 777), (776, 778), (777, 779), (778, 780)])
me_plane.attributes.new('sharp_edge', 'BOOLEAN', 'EDGE').data.foreach_set('value', [ (min(e.vertices), max(e.vertices)) in _k for e in me_plane.edges])
_uv = me_plane.uv_layers.new(name='UVMap')
_uv.uv.foreach_set('vector', [0.5833, 0.9314, 0.5833, 0.973, 0.5571, 0.973, 0.5571, 0.9314, 0.9013, 0.9539, 0.9013, 0.9849, 0.8751, 0.9849, 0.8751, 0.9539, 0.6366, 0.9951, 0.6159, 0.9951, 0.6159, 0.9689, 0.6366, 0.9689, 0.7618, 0.9945, 0.7618, 0.9676, 0.788, 0.9676, 0.788, 0.9945, 0.5158, 0.7657, 0.5158, 0.8428, 0.4896, 0.8428, 0.4896, 0.7657, 0.9983, 0.8893, 0.9798, 0.8893, 0.9798, 0.8631, 0.9983, 0.8631, 0.1833, 0.9148, 0.1518, 0.9233, 0.1371, 0.9148, 0.1287, 0.8832, 0.1518, 0.8601, 0.1833, 0.8686, 0.1918, 0.8832, 0.9906, 0.2494, 0.9906, 0.2778, 0.9644, 0.2778, 0.9644, 0.2494, 0.6087, 0.9967, 0.5887, 0.9967, 0.5887, 0.9704, 0.6087, 0.9704, 0.7583, 0.7177, 0.7583, 0.8319, 0.7321, 0.8319, 0.7321, 0.7177, 0.669, 0.9326, 0.669, 0.9684, 0.6428, 0.9684, 0.6428, 0.9326, 0.7048, 0.9679, 0.7048, 0.9326, 0.731, 0.9326, 0.731, 0.9679, 0.9352, 0.8079, 0.9132, 0.8304, 0.8831, 0.8212, 0.8751, 0.7895, 0.8971, 0.767, 0.9272, 0.7762, 0.9828, 0.4906, 0.9828, 0.5225, 0.9566, 0.5225, 0.9566, 0.4906, 0.7028, 0.9946, 0.6785, 0.9946, 0.6785, 0.9684, 0.7028, 0.9684, 0.9579, 0.9507, 0.9579, 0.985, 0.9317, 0.985, 0.9317, 0.9507, 0.344, 0.9373, 0.344, 0.9724, 0.3177, 0.9724, 0.3177, 0.9373, 0.4052, 0.879, 0.4315, 0.879, 0.4315, 0.9209, 0.4052, 0.9209, 0.9842, 0.9818, 0.9579, 0.9818, 0.9579, 0.9507, 0.9842, 0.9507, 0.6428, 0.9946, 0.6428, 0.9684, 0.6635, 0.9684, 0.6635, 0.9946, 0.8143, 0.9942, 0.788, 0.9942, 0.788, 0.9676, 0.8143, 0.9676, 0.344, 0.9373, 0.3177, 0.9373, 0.3177, 0.8601, 0.344, 0.8601, 0.9771, 0.6448, 0.9771, 0.6186, 0.9955, 0.6186, 0.9955, 0.6448, 0.5506, 0.995, 0.5244, 0.995, 0.5244, 0.9665, 0.5506, 0.9665, 0.9756, 0.8259, 0.9756, 0.7997, 0.9957, 0.7997, 0.9957, 0.8259, 0.5896, 0.7645, 0.6159, 0.7645, 0.6159, 0.8786, 0.5896, 0.8786, 0.6785, 0.9326, 0.7048, 0.9326, 0.7048, 0.9684, 0.6785, 0.9684, 0.8447, 0.973, 0.8184, 0.973, 0.8184, 0.9382, 0.8447, 0.9382, 0.9566, 0.5225, 0.9303, 0.5225, 0.9303, 0.4906, 0.9566, 0.4906, 0.7048, 0.9942, 0.7048, 0.9679, 0.7291, 0.9679, 0.7291, 0.9942, 0.8447, 0.9382, 0.8709, 0.9382, 0.8709, 0.9725, 0.8447, 0.9725, 0.6149, 0.9704, 0.5887, 0.9704, 0.5887, 0.9352, 0.6149, 0.9352, 0.2609, 0.5762, 0.2515, 0.5762, 0.2473, 0.6181, 0.2205, 0.6206, 0.2205, 0.639, 0.249, 0.639, 0.249, 0.6591, 0.2138, 0.6625, 0.2129, 0.6868, 0.2481, 0.6876, 0.2481, 0.7084, 0.1708, 0.7084, 0.1708, 0.5942, 0.2019, 0.595, 0.2027, 0.5606, 0.1708, 0.5606, 0.1708, 0.5248, 0.3416, 0.5248, 0.3416, 0.5606, 0.3097, 0.5606, 0.3105, 0.595, 0.3416, 0.5942, 0.3416, 0.7084, 0.2642, 0.7084, 0.2642, 0.6876, 0.2994, 0.6868, 0.2986, 0.6625, 0.2634, 0.6591, 0.2634, 0.639, 0.2919, 0.639, 0.2919, 0.6206, 0.2651, 0.6181, 0.8979, 0.5226, 0.9291, 0.5313, 0.9374, 0.5629, 0.9291, 0.5775, 0.8979, 0.5857, 0.8834, 0.5772, 0.8751, 0.5456, 0.2463, 0.9148, 0.2148, 0.9233, 0.1918, 0.9002, 0.2002, 0.8686, 0.2148, 0.8601, 0.2463, 0.8686, 0.2548, 0.9001, 0.8751, 0.8557, 0.8954, 0.8314, 0.9233, 0.8379, 0.9308, 0.8688, 0.9233, 0.8838, 0.8954, 0.8941, 0.8825, 0.8865, 0.4315, 0.879, 0.4052, 0.879, 0.4052, 0.7084, 0.4315, 0.7084, 0.1805, 0.9233, 0.1899, 0.9233, 0.1899, 0.9495, 0.1805, 0.9495, 0.0901, 0.5762, 0.08069, 0.5762, 0.0765, 0.6181, 0.04969, 0.6206, 0.04969, 0.639, 0.07818, 0.639, 0.07818, 0.6591, 0.04299, 0.6625, 0.04215, 0.6868, 0.07734, 0.6876, 0.07734, 0.7084, 0.0, 0.7084, 0.0, 0.5942, 0.03106, 0.595, 0.0319, 0.5606, 0.0, 0.5606, 0.0, 0.5248, 0.1708, 0.5248, 0.1708, 0.5606, 0.1389, 0.5606, 0.1397, 0.595, 0.1708, 0.5942, 0.1708, 0.7084, 0.09345, 0.7084, 0.09345, 0.6876, 0.1286, 0.6868, 0.1278, 0.6625, 0.09261, 0.6591, 0.09261, 0.639, 0.1211, 0.639, 0.1211, 0.6206, 0.09429, 0.6181, 0.2778, 0.8601, 0.3093, 0.8686, 0.3177, 0.9001, 0.2947, 0.9233, 0.2632, 0.9149, 0.2548, 0.8833, 0.9722, 0.07603, 0.9784, 0.09146, 0.9722, 0.1215, 0.9488, 0.1261, 0.9317, 0.1006, 0.9379, 0.07051, 0.9488, 0.06393, 0.9368, 0.6087, 0.9285, 0.6403, 0.8976, 0.6491, 0.8751, 0.6263, 0.8833, 0.5947, 0.9142, 0.5859, 0.9112, 0.4888, 0.8833, 0.4822, 0.8759, 0.4682, 0.8833, 0.4364, 0.9112, 0.4261, 0.9241, 0.4336, 0.9316, 0.4645, 0.9197, 0.06377, 0.9822, 0.8631, 0.9822, 0.8304, 0.887, 0.06377, 0.3937, 0.1789, 0.8751, 0.02809, 0.887, 0.03107, 0.3539, 0.2022, 0.3831, 0.1732, 0.3933, 0.8593, 0.3606, 0.8593, 0.9776, 0.7997, 0.9776, 0.767, 0.7738, 0.8638, 0.7738, 0.8311, 0.8065, 0.8311, 0.8065, 0.8638, 0.1667, 0.08923, 0.1374, 0.06018, 0.3606, 0.892, 0.3486, 0.895, 0.1772, 0.08354, 0.6618, 0.6174, 0.6962, 0.5829, 0.6964, 0.5949, 0.6927, 0.5959, 0.6733, 0.6207, 0.5349, 0.0001082, 0.5652, 0.0002394, 0.5652, 0.7652, 0.5349, 0.765, 0.8065, 0.5901, 0.8065, 0.6585, 0.7738, 0.6585, 0.7738, 0.5901, 0.2059, 0.06798, 0.7618, 0.5925, 0.7738, 0.5901, 0.1599, 0.008226, 0.2165, 0.06227, 0.8065, 0.8638, 0.2015, 0.363, 0.1936, 0.354, 0.1987, 0.3067, 0.2092, 0.3011, 0.6532, 0.7381, 0.631, 0.8124, 0.6195, 0.8159, 0.6186, 0.769, 0.6465, 0.7282, 0.2498, 0.2262, 0.2173, 0.1659, 0.229, 0.1636, 0.3106, 0.2476, 0.3078, 0.2592, 0.3184, 0.2158, 0.2612, 0.1576, 0.2729, 0.1554, 0.3212, 0.2042, 0.8631, 0.6762, 0.9197, 0.03107, 0.887, 0.03107, 0.8304, 0.6762, 0.8065, 0.06555, 0.7738, 0.06555, 0.7738, 0.002829, 0.8065, 0.002829, 0.4776, 0.7684, 0.4776, 0.8152, 0.4449, 0.8152, 0.4449, 0.7684, 0.9313, 0.1889, 0.906, 0.1889, 0.906, 0.1562, 0.9313, 0.1562, 0.8065, 0.2357, 0.8065, 0.2742, 0.7738, 0.2742, 0.7738, 0.2357, 0.5896, 0.8091, 0.5821, 0.8091, 0.5824, 0.7928, 0.5821, 0.7764, 0.5896, 0.7764, 0.03398, 0.9373, 0.05769, 0.9245, 0.05728, 0.9364, 0.05717, 0.9365, 0.044, 0.9439, 0.01231, 0.3535, 0.1192, 0.2651, 0.1221, 0.2767, 0.3982, 0.6373, 0.3862, 0.6399, 0.887, 0.238, 0.887, 0.193, 0.9197, 0.193, 0.9197, 0.238, 0.6981, 0.4814, 0.7067, 0.4758, 0.7172, 0.4815, 0.6962, 0.4936, 0.6964, 0.4816, 0.405, 0.9677, 0.4066, 0.9514, 0.4282, 0.9514, 0.05746, 0.7941, 0.0459, 0.7972, 0.4007, 0.9797, 0.06279, 0.1457, 0.1326, 0.2047, 0.1298, 0.2163, 0.8184, 0.5496, 0.8304, 0.5525, 0.9782, 0.6938, 0.9679, 0.6938, 0.9679, 0.6611, 0.9782, 0.6611, 0.8304, 0.02844, 0.8467, 0.02687, 0.8467, 0.1293, 0.6159, 0.4445, 0.6278, 0.4452, 0.6716, 0.52, 0.5691, 0.8205, 0.5691, 0.8652, 0.5364, 0.8652, 0.5364, 0.8205, 0.1298, 0.3085, 0.1622, 0.3135, 0.1551, 0.3231, 0.9197, 0.3324, 0.1326, 0.3202, 0.3742, 0.001529, 0.4257, 0.03868, 0.4151, 0.04433, 0.3385, 0.01434, 0.3357, 0.002715, 0.1577, 0.2639, 0.2092, 0.3011, 0.1987, 0.3067, 0.1221, 0.2767, 0.1192, 0.2651, 0.3982, 0.5841, 0.4309, 0.5841, 0.4309, 0.6529, 0.3982, 0.6529, 0.8467, 0.7316, 0.8631, 0.7324, 0.8631, 0.7795, 0.8304, 0.7795, 0.8304, 0.7324, 0.1739, 0.7576, 0.2145, 0.7582, 0.2097, 0.7691, 0.1859, 0.7649, 0.1809, 0.7673, 0.7339, 0.5962, 0.7178, 0.5935, 0.7176, 0.5958, 0.7172, 0.595, 0.6962, 0.5829, 0.6618, 0.6174, 0.6691, 0.6516, 0.7102, 0.6731, 0.7313, 0.6566, 0.7618, 0.6685, 0.7126, 0.7058, 0.6278, 0.6314, 0.6716, 0.5565, 0.7408, 0.572, 0.75, 0.5989, 0.7447, 0.6103, 0.7324, 0.5995, 0.9244, 0.9866, 0.9018, 0.9866, 0.9018, 0.9539, 0.9244, 0.9539, 0.5229, 0.8311, 0.5165, 0.8311, 0.5158, 0.8147, 0.5165, 0.7984, 0.9197, 0.07899, 0.9197, 0.08708, 0.887, 0.08708, 0.1535, 0.8398, 0.1313, 0.7654, 0.1753, 0.7216, 0.2276, 0.7282, 0.2145, 0.7582, 0.1739, 0.7576, 0.1621, 0.7972, 0.172, 0.8127, 0.2131, 0.8095, 0.2272, 0.839, 0.4329, 0.06866, 0.418, 0.1005, 0.4101, 0.09154, 0.4151, 0.04433, 0.4257, 0.03868, 0.3982, 0.5841, 0.3982, 0.5281, 0.4309, 0.5281, 0.4309, 0.5841, 0.8065, 0.737, 0.8065, 0.8251, 0.7738, 0.8251, 0.7738, 0.737, 0.1622, 0.3135, 0.1719, 0.3288, 0.1599, 0.3282, 0.1599, 0.3291, 0.1551, 0.3231, 0.9702, 0.6305, 0.9387, 0.6305, 0.9387, 0.5978, 0.9702, 0.5978, 0.9684, 0.6142, 0.6659, 0.007727, 0.7095, 0.001363, 0.7501, 0.02612, 0.7408, 0.0337, 0.6716, 0.01828, 0.3883, 0.4576, 0.3885, 0.4578, 0.4101, 0.4333, 0.4151, 0.4805, 0.3385, 0.5105, 0.229, 0.3612, 0.3106, 0.2772, 0.4224, 0.3304, 0.3937, 0.346, 0.3184, 0.309, 0.2612, 0.3672, 0.3463, 0.4787, 0.3787, 0.4737, 0.3883, 0.4584, 0.0333, 0.4886, 0.0007949, 0.4283, 0.01256, 0.426, 0.09413, 0.51, 0.09129, 0.5217, 0.9851, 0.9104, 0.9985, 0.9104, 0.9972, 0.9267, 0.8041, 0.1776, 0.8033, 0.1896, 0.8041, 0.1896, 0.8038, 0.1898, 0.7137, 0.4162, 0.7094, 0.4153, 0.7102, 0.4034, 0.9822, 0.6491, 0.9782, 0.6611, 0.7137, 0.2368, 0.7094, 0.2359, 0.7102, 0.224, 0.9721, 0.9507, 0.9748, 0.9387, 0.9335, 0.299, 0.9648, 0.299, 0.9635, 0.3153, 0.9648, 0.3317, 0.9335, 0.3317, 0.9398, 0.5673, 0.9398, 0.5346, 0.9746, 0.5346, 0.9746, 0.5673, 0.7585, 0.1582, 0.7135, 0.1794, 0.7126, 0.1675, 0.8751, 0.3469, 0.887, 0.3445, 0.6962, 0.4936, 0.7172, 0.4815, 0.7176, 0.4807, 0.7178, 0.4831, 0.7339, 0.4803, 0.7324, 0.477, 0.7447, 0.4662, 0.75, 0.4776, 0.7408, 0.5046, 0.6716, 0.52, 0.6278, 0.4452, 0.7126, 0.3708, 0.7618, 0.4081, 0.7313, 0.4199, 0.7102, 0.4034, 0.6691, 0.425, 0.6618, 0.4591, 0.9721, 0.8941, 0.7102, 0.1349, 0.7094, 0.1229, 0.7137, 0.1221, 0.9748, 0.906, 0.4892, 5.245e-06, 0.5079, 6.199e-06, 0.5079, 0.7657, 0.4892, 0.7657, 0.8467, 0.3084, 0.8467, 0.3855, 0.236, 0.8066, 0.2475, 0.8032, 0.2915, 0.847, 0.1805, 0.9352, 0.1805, 0.9679, 0.1774, 0.9679, 0.1747, 0.9516, 0.1774, 0.9352, 0.7738, 0.8933, 0.7738, 0.8638, 0.8065, 0.8638, 0.8065, 0.8933, 0.1047, 0.05818, 0.05645, 0.107, 0.04469, 0.1048, 0.1019, 0.04656, 0.9768, 0.8587, 0.9466, 0.8587, 0.6691, 0.425, 0.7102, 0.4034, 0.9798, 0.8424, 0.9742, 0.3719, 0.9723, 0.3556, 0.9826, 0.3556, 0.9826, 0.3883, 0.9723, 0.3883, 0.7126, 0.3708, 0.6278, 0.4452, 0.6159, 0.4445, 0.6332, 0.3985, 0.7135, 0.3588, 0.6659, 0.546, 0.7095, 0.5396, 0.7501, 0.5644, 0.7408, 0.572, 0.6716, 0.5565, 0.8631, 0.5914, 0.9197, 0.3183, 0.887, 0.3183, 0.8304, 0.5914, 0.9702, 0.6305, 0.9684, 0.6142, 0.9466, 0.8587, 0.6691, 0.6516, 0.6618, 0.6174, 0.8508, 0.4485, 0.2132, 0.9516, 0.7618, 0.06267, 0.75, 0.06067, 0.7408, 0.0337, 0.8666, 0.453, 0.8914, 0.6491, 0.8914, 0.7531, 0.6659, 0.007727, 0.6716, 0.01828, 0.6278, 0.09311, 0.8751, 0.6518, 0.8631, 0.5525, 0.8631, 0.5914, 0.8304, 0.5914, 0.8304, 0.5525, 0.9648, 0.3317, 0.9635, 0.3153, 0.1441, 0.9516, 0.6691, 0.1133, 0.6618, 0.07915, 0.4282, 0.9514, 0.4066, 0.9514, 0.405, 0.9351, 0.4007, 0.9231, 0.6618, 0.7806, 0.4314, 0.9351, 0.8304, 0.02844, 0.8304, 0.7795, 0.8631, 0.7795, 0.8631, 0.02844, 0.8467, 0.02687, 0.9466, 0.8587, 0.9684, 0.6142, 0.6733, 0.4559, 0.6618, 0.4591, 0.6691, 0.425, 0.8065, 0.1392, 0.7738, 0.1392, 0.7738, 0.06555, 0.8065, 0.06555, 0.6159, 0.9069, 0.6153, 0.9233, 0.6149, 0.9233, 0.5921, 0.9233, 0.5921, 0.8906, 0.6149, 0.8906, 0.6153, 0.8906, 0.6962, 0.04466, 0.7172, 0.05678, 0.7067, 0.06247, 0.6981, 0.05684, 0.6964, 0.05662, 0.6962, 0.5829, 0.7172, 0.595, 0.7067, 0.6007, 0.6981, 0.5951, 0.6964, 0.5949, 0.8065, 0.4436, 0.7738, 0.4436, 0.7738, 0.1392, 0.8065, 0.1392, 0.2165, 0.4626, 0.1599, 0.5166, 0.8065, 0.5901, 0.8184, 0.5925, 0.2059, 0.4568, 0.228, 0.968, 0.228, 0.9353, 0.2594, 0.9353, 0.2594, 0.968, 0.7738, 0.9636, 0.7738, 0.9333, 0.8065, 0.9333, 0.8065, 0.9636, 0.8467, 0.7316, 0.1077, 0.9528, 0.7618, 0.6009, 0.75, 0.5989, 0.7408, 0.572, 0.8631, 0.7324, 0.1099, 0.9365, 0.1285, 0.9365, 0.1285, 0.9691, 0.1099, 0.9691, 0.1077, 0.9528, 0.9197, 0.1012, 0.8631, 0.6379, 0.8304, 0.6379, 0.887, 0.1012, 0.4216, 0.6885, 0.495, 0.8586, 0.4998, 0.843, 0.4962, 0.8428, 0.2961, 0.968, 0.4168, 0.6995, 0.4224, 0.6889, 0.1099, 0.9691, 0.1285, 0.9691, 0.128, 0.9811, 0.1158, 0.9811, 0.2114, 0.9353, 0.2132, 0.9516, 0.2114, 0.968, 0.1924, 0.968, 0.1924, 0.9353, 0.1158, 0.9245, 0.128, 0.9245, 0.1285, 0.9365, 0.1099, 0.9365, 0.4075, 0.6995, 0.2961, 0.9353, 0.4938, 0.8428, 0.4902, 0.843, 0.4003, 0.6883, 0.4026, 0.6885, 0.4019, 0.6889, 0.9384, 0.165, 0.9455, 0.17, 0.9378, 0.1792, 0.9317, 0.1749, 0.9317, 0.196, 0.9378, 0.1918, 0.9455, 0.2009, 0.9384, 0.2059, 0.9317, 0.3469, 0.7126, 0.1914, 0.7135, 0.1794, 0.9197, 0.3722, 0.9197, 0.3445, 0.951, 0.765, 0.9254, 0.7645, 0.9299, 0.7534, 0.9376, 0.7546, 0.9493, 0.7532, 0.04524, 0.978, 0.03644, 0.9714, 0.04539, 0.9634, 0.05014, 0.9671, 0.9878, 0.1967, 0.988, 0.2131, 0.9878, 0.2294, 0.977, 0.2294, 0.977, 0.1967, 0.5121, 0.9358, 0.5073, 0.9394, 0.4984, 0.9315, 0.5072, 0.9248, 0.9636, 0.1281, 0.522, 0.9129, 0.5174, 0.9248, 0.9665, 0.1449, 0.9569, 0.138, 0.9197, 0.9499, 0.887, 0.9499, 0.887, 0.9194, 0.9197, 0.9194, 0.9077, 0.6942, 0.9077, 0.6765, 0.9197, 0.6744, 0.9197, 0.705, 0.9558, 0.158, 0.9553, 0.1578, 0.9552, 0.1579, 0.9557, 0.1584, 0.9662, 0.1458, 0.9665, 0.1461, 0.9686, 0.1475, 0.9502, 0.1745, 0.9452, 0.1709, 0.9389, 0.1568, 0.9526, 0.1417, 0.9607, 0.1424, 0.9606, 0.1424, 0.9563, 0.1582, 0.9567, 0.1582, 0.9567, 0.158, 0.956, 0.1574, 0.9455, 0.17, 0.9384, 0.165, 0.9569, 0.138, 0.9665, 0.1449, 0.9714, 0.1509, 0.9675, 0.1705, 0.9508, 0.1735, 0.8065, 0.9636, 0.8065, 0.9333, 0.8184, 0.9354, 0.8184, 0.9528, 0.8631, 0.1846, 0.8304, 0.1846, 0.8304, 0.1543, 0.8631, 0.1543, 0.7618, 0.9528, 0.7618, 0.9354, 0.7738, 0.9333, 0.7738, 0.9636, 0.9607, 0.2285, 0.9526, 0.2292, 0.9389, 0.2141, 0.9452, 0.2, 0.9502, 0.1964, 0.9686, 0.2234, 0.9665, 0.2249, 0.9662, 0.2251, 0.9557, 0.2126, 0.9552, 0.213, 0.9553, 0.2131, 0.9558, 0.213, 0.9508, 0.1974, 0.9675, 0.2004, 0.9714, 0.22, 0.9665, 0.226, 0.9569, 0.2329, 0.9384, 0.2059, 0.9455, 0.2009, 0.956, 0.2135, 0.9567, 0.2129, 0.9567, 0.2127, 0.9563, 0.2128, 0.9606, 0.2285, 0.9524, 0.705, 0.9524, 0.6744, 0.9644, 0.6765, 0.9644, 0.6942, 0.9077, 0.7348, 0.925, 0.7119, 0.9299, 0.7228, 0.9196, 0.7362, 0.759, 0.8372, 0.7524, 0.8557, 0.7374, 0.8572, 0.7438, 0.8422, 0.7434, 0.8421, 0.7434, 0.8422, 0.744, 0.8429, 0.7561, 0.8319, 0.6212, 0.9436, 0.621, 0.9436, 0.6159, 0.9328, 0.6428, 0.9351, 0.6362, 0.9451, 0.759, 0.8657, 0.7321, 0.868, 0.7372, 0.8572, 0.7374, 0.8572, 0.7524, 0.8557, 0.4739, 0.9699, 0.4736, 0.9497, 0.4864, 0.9433, 0.486, 0.9597, 0.4866, 0.9597, 0.4866, 0.9595, 0.4862, 0.9593, 0.4796, 0.9743, 0.9753, 0.1795, 0.9472, 0.1849, 0.9508, 0.1735, 0.9675, 0.1705, 0.7601, 0.7907, 0.7616, 0.807, 0.9524, 0.6744, 0.9197, 0.6744, 0.7616, 0.7743, 0.7738, 0.9333, 0.3462, 0.8928, 0.3448, 0.9092, 0.3462, 0.9255, 0.8065, 0.9333, 0.9959, 0.967, 0.9977, 0.9834, 0.9876, 0.9834, 0.9876, 0.9507, 0.9977, 0.9507, 0.9749, 0.7199, 0.9692, 0.7244, 0.9599, 0.7168, 0.9701, 0.709, 0.3894, 0.9262, 0.4003, 0.9346, 0.3908, 0.942, 0.3844, 0.9371, 0.998, 0.4261, 0.9962, 0.4424, 0.998, 0.4588, 0.987, 0.4588, 0.987, 0.4261, 0.9435, 0.7525, 0.95, 0.7476, 0.9594, 0.755, 0.9485, 0.7634, 0.4748, 0.9853, 0.4646, 0.9774, 0.4739, 0.9699, 0.4796, 0.9743, 0.9729, 0.779, 0.9729, 0.8117, 0.9379, 0.8117, 0.9379, 0.779, 0.9662, 0.5793, 0.9462, 0.5793, 0.9398, 0.5673, 0.9746, 0.5673, 0.9691, 0.906, 0.934, 0.906, 0.9404, 0.8941, 0.9607, 0.8941, 0.9696, 0.3556, 0.9696, 0.3883, 0.9344, 0.3883, 0.9344, 0.3556, 0.9607, 0.9507, 0.9404, 0.9507, 0.934, 0.9387, 0.9691, 0.9387, 0.9746, 0.5346, 0.9398, 0.5346, 0.9462, 0.5226, 0.9662, 0.5226, 0.9689, 0.7445, 0.9816, 0.7509, 0.9819, 0.7628, 0.9594, 0.7518, 0.9865, 0.537, 0.993, 0.5561, 0.9829, 0.5661, 0.9782, 0.5504, 0.9776, 0.5506, 0.9777, 0.5508, 0.9782, 0.5508, 0.9798, 0.5346, 0.9452, 0.1709, 0.9502, 0.1745, 0.9434, 0.1844, 0.2594, 0.968, 0.2501, 0.9799, 0.9052, 0.5225, 0.9047, 0.5225, 0.9047, 0.5061, 0.9047, 0.4898, 0.9052, 0.4898, 0.9267, 0.4898, 0.9267, 0.5225, 0.8631, 0.8097, 0.8304, 0.8097, 0.7738, 0.482, 0.8065, 0.482, 0.9785, 0.07925, 0.9784, 0.07937, 0.9791, 0.07959, 0.9837, 0.06393, 0.9939, 0.07394, 0.9874, 0.09299, 0.9806, 0.09547, 0.979, 0.0792, 0.4641, 0.9425, 0.4866, 0.9314, 0.4864, 0.9433, 0.4736, 0.9497, 0.4151, 0.4805, 0.4101, 0.4333, 0.418, 0.4243, 0.8631, 0.84, 0.4257, 0.4862, 0.431, 0.5248, 0.431, 0.5248, 0.431, 0.5418, 0.431, 0.5417, 0.3535, 0.6991, 0.3535, 0.6399, 0.3862, 0.6399, 0.3862, 0.6991, 0.431, 0.5249, 0.431, 0.5248, 0.431, 0.5418, 0.431, 0.5418, 0.7901, 0.6923, 0.8065, 0.6956, 0.8065, 0.737, 0.7738, 0.737, 0.7738, 0.6956, 0.7583, 0.7177, 0.7608, 0.7177, 0.7607, 0.7297, 0.7585, 0.7297, 0.7585, 0.7623, 0.7607, 0.7623, 0.7608, 0.7743, 0.7583, 0.7743, 0.9958, 0.7416, 0.9906, 0.6186, 0.9906, 0.5859, 0.9958, 0.709, 0.7487, 0.9141, 0.7487, 0.8814, 0.7532, 0.8814, 0.7532, 0.9141, 0.3241, 0.7699, 0.2991, 0.764, 0.2949, 0.7657, 0.2882, 0.7558, 0.3293, 0.7591, 0.3438, 0.8403, 0.2915, 0.847, 0.2475, 0.8032, 0.2697, 0.7288, 0.3434, 0.7296, 0.3293, 0.7591, 0.2882, 0.7558, 0.2783, 0.7713, 0.2901, 0.8109, 0.3307, 0.8104, 0.3434, 0.7296, 0.2697, 0.7288, 0.263, 0.7189, 0.2883, 0.7084, 0.3486, 0.7188, 0.7269, 0.7389, 0.581, 0.8197, 0.5691, 0.8205, 0.6718, 0.7177, 0.7321, 0.7281, 0.7142, 0.8196, 0.7273, 0.8496, 0.675, 0.8562, 0.631, 0.8124, 0.6532, 0.7381, 0.7269, 0.7389, 0.7128, 0.7683, 0.6716, 0.7651, 0.6618, 0.7806, 0.6736, 0.8202, 0.7076, 0.7791, 0.7487, 0.9141, 0.7532, 0.9141, 0.7543, 0.926, 0.7128, 0.7683, 0.6784, 0.775, 0.6733, 0.7837, 0.6618, 0.7806, 0.6716, 0.7651, 0.5691, 0.7933, 0.5364, 0.7933, 0.9047, 0.4898, 0.9047, 0.5225, 0.05576, 0.8127, 0.0459, 0.7972, 0.05746, 0.7941, 0.0625, 0.8028, 0.7487, 0.9141, 0.9847, 0.6818, 0.9847, 0.6491, 0.7487, 0.8814, 0.9841, 0.3883, 0.9826, 0.3883, 0.9826, 0.3556, 0.9841, 0.3556, 0.9335, 0.299, 0.9335, 0.3317, 0.0306, 0.8496, 0.002756, 0.8088, 0.003631, 0.7619, 0.0151, 0.7654, 0.03735, 0.8398, 0.8631, 0.84, 0.8304, 0.84, 0.8304, 0.8097, 0.8631, 0.8097, 0.4329, 0.8146, 0.2475, 0.8032, 0.236, 0.8066, 0.2352, 0.7597, 0.4449, 0.8152, 0.172, 0.3294, 0.1718, 0.3296, 0.1719, 0.3288, 0.1622, 0.3135, 0.1298, 0.3085, 0.04469, 0.42, 0.1019, 0.4783, 0.1772, 0.4413, 0.2059, 0.4568, 0.09413, 0.51, 0.01256, 0.426, 0.1221, 0.2767, 0.1987, 0.3067, 0.1936, 0.354, 0.9367, 0.7377, 0.9372, 0.7375, 0.9372, 0.7373, 0.9365, 0.7373, 0.9372, 0.7536, 0.9368, 0.7537, 0.9343, 0.754, 0.9298, 0.7216, 0.9359, 0.721, 0.95, 0.7272, 0.95, 0.7476, 0.9435, 0.7525, 0.9436, 0.7525, 0.9362, 0.7379, 0.9359, 0.7381, 0.936, 0.7382, 0.9369, 0.7382, 0.9362, 0.7219, 0.9448, 0.7208, 0.9493, 0.7532, 0.9376, 0.7546, 0.9299, 0.7534, 0.9196, 0.7362, 0.9299, 0.7228, 0.4066, 0.9514, 0.405, 0.9677, 0.4003, 0.9677, 0.4003, 0.9351, 0.405, 0.9351, 0.6856, 0.8129, 0.7093, 0.8087, 0.7142, 0.8196, 0.6736, 0.8202, 0.6806, 0.8105, 0.4124, 0.6885, 0.4261, 0.7041, 0.4309, 0.6885, 0.4273, 0.6883, 0.7411, 0.9707, 0.4075, 0.6995, 0.4131, 0.6889, 0.4329, 0.976, 0.4329, 0.9433, 0.4377, 0.9433, 0.4393, 0.9597, 0.4377, 0.976, 0.9197, 0.3409, 0.517, 0.8638, 0.5158, 0.8474, 0.517, 0.8311, 0.887, 0.3409, 0.887, 0.3324, 0.9197, 0.3324, 0.3933, 0.892, 0.8631, 0.5525, 0.8304, 0.5525, 0.3606, 0.892, 0.7273, 0.8496, 0.2791, 0.9819, 0.2791, 0.9233, 0.675, 0.8562, 0.7409, 0.9092, 0.7181, 0.9325, 0.6869, 0.9242, 0.6785, 0.9097, 0.6869, 0.878, 0.7181, 0.8694, 0.7326, 0.8777, 0.6701, 0.924, 0.6556, 0.9325, 0.6243, 0.9242, 0.6159, 0.8927, 0.6388, 0.8695, 0.6556, 0.8694, 0.6785, 0.8924, 0.4959, 0.9083, 0.4729, 0.9314, 0.4414, 0.9229, 0.4329, 0.9082, 0.4414, 0.8766, 0.4729, 0.8682, 0.4875, 0.8767, 0.9766, 0.4829, 0.9646, 0.49, 0.9385, 0.4789, 0.9316, 0.4637, 0.9385, 0.4332, 0.9646, 0.4275, 0.9836, 0.4524, 0.5874, 0.9083, 0.5643, 0.9314, 0.5475, 0.9314, 0.5244, 0.9082, 0.5328, 0.8767, 0.5475, 0.8682, 0.5789, 0.8767, 0.9504, 0.0624, 0.9317, 0.03747, 0.9317, 0.02075, 0.9504, 0.0, 0.9642, 0.001533, 0.9829, 0.02647, 0.9761, 0.0569, 0.8388, 0.8745, 0.8666, 0.8848, 0.8741, 0.9166, 0.8666, 0.9307, 0.8388, 0.9372, 0.8184, 0.9129, 0.8259, 0.882, 0.8631, 0.6379, 0.8631, 0.6762, 0.8304, 0.6762, 0.8304, 0.6379, 0.3535, 0.6399, 0.3535, 0.5648, 0.3862, 0.5648, 0.3862, 0.6399, 0.3831, 0.3516, 0.3539, 0.3226, 0.9197, 0.03107, 0.9317, 0.02809, 0.3937, 0.346, 0.4224, 0.3304, 0.3106, 0.2772, 0.3078, 0.2656, 0.3764, 0.2706, 0.4329, 0.3247, 0.03735, 0.8398, 0.0151, 0.7654, 0.05908, 0.7216, 0.1114, 0.7282, 0.09827, 0.7582, 0.05768, 0.7576, 0.0459, 0.7972, 0.05576, 0.8127, 0.09692, 0.8095, 0.111, 0.839, 0.1772, 0.4413, 0.4052, 0.895, 0.3933, 0.892, 0.1374, 0.4646, 0.1667, 0.4356, 0.3212, 0.3206, 0.2729, 0.3694, 0.2612, 0.3672, 0.3184, 0.309, 0.6981, 0.302, 0.7067, 0.2964, 0.7172, 0.3021, 0.6962, 0.3142, 0.6964, 0.3022, 0.3106, 0.2772, 0.229, 0.3612, 0.2173, 0.359, 0.2498, 0.2987, 0.3078, 0.2656, 0.1551, 0.2017, 0.1599, 0.1957, 0.1599, 0.1966, 0.1719, 0.196, 0.1622, 0.2113, 0.5079, 6.199e-06, 0.575, 0.0002789, 0.575, 0.7641, 0.5079, 0.7657, 0.1718, 0.1952, 0.172, 0.1954, 0.1936, 0.1709, 0.1987, 0.2181, 0.1221, 0.2481, 0.01256, 0.09878, 0.09413, 0.0148, 0.2059, 0.06798, 0.1772, 0.08354, 0.1019, 0.04656, 0.04469, 0.1048, 0.1298, 0.2163, 0.1622, 0.2113, 0.1719, 0.196, 0.4003, 0.9698, 0.369, 0.9798, 0.3706, 0.9679, 0.3767, 0.9686, 0.3909, 0.9624, 0.09692, 0.8095, 0.7543, 0.8694, 0.7532, 0.8814, 0.06667, 0.8045, 0.09175, 0.7987, 0.2793, 0.4081, 0.3491, 0.4671, 0.3463, 0.4787, 0.8751, 0.6778, 0.8631, 0.6762, 0.2288, 0.09106, 0.3357, 0.002715, 0.3385, 0.01434, 0.7618, 0.06682, 0.7738, 0.06555, 0.8184, 0.6778, 0.3463, 0.04611, 0.3491, 0.05775, 0.2793, 0.1167, 0.8304, 0.6762, 0.8467, 0.3855, 0.8467, 0.3084, 0.1753, 0.7216, 0.1313, 0.7654, 0.8631, 0.3841, 0.978, 0.1401, 0.978, 0.1728, 0.9765, 0.1728, 0.9387, 0.5978, 0.9387, 0.6305, 0.9765, 0.1401, 0.8304, 0.4227, 0.8304, 0.3841, 0.8467, 0.3855, 0.8631, 0.3841, 0.8631, 0.4227, 0.9197, 0.08708, 0.9197, 0.1012, 0.887, 0.1012, 0.887, 0.08708, 0.3632, 0.4677, 0.3715, 0.4641, 0.3787, 0.4737, 0.9317, 0.1034, 0.9197, 0.1012, 0.3933, 0.892, 0.3606, 0.892, 0.3606, 0.8593, 0.3933, 0.8593, 0.9466, 0.8587, 0.9768, 0.8587, 0.7094, 0.6612, 0.7102, 0.6731, 0.6691, 0.6516, 0.7738, 0.2357, 0.7738, 0.8933, 0.8065, 0.8933, 0.8065, 0.2357, 0.8631, 0.1929, 0.8631, 0.2339, 0.8467, 0.2329, 0.8304, 0.2339, 0.8304, 0.1929, 0.1987, 0.2181, 0.1936, 0.1709, 0.2015, 0.1619, 0.2165, 0.1938, 0.2092, 0.2237, 0.8065, 0.5309, 0.8065, 0.5901, 0.7738, 0.5901, 0.7738, 0.5309, 0.09413, 0.0148, 0.01256, 0.09878, 0.0007949, 0.09656, 0.0333, 0.03624, 0.09129, 0.003171, 0.3787, 0.05111, 0.8068, 0.1896, 0.8083, 0.1776, 0.3764, 0.06669, 0.3715, 0.06072, 0.8631, 0.8711, 0.8304, 0.8711, 0.8304, 0.84, 0.8631, 0.84, 0.9853, 0.36, 0.998, 0.36, 0.7956, 0.1776, 0.7958, 0.1778, 0.795, 0.1779, 0.987, 0.3763, 0.9861, 0.3763, 0.9851, 0.9387, 0.9748, 0.9387, 0.9748, 0.906, 0.9851, 0.906, 0.6733, 0.4559, 0.6927, 0.4806, 0.6964, 0.4816, 0.6962, 0.4936, 0.6618, 0.4591, 0.1221, 0.2481, 0.1987, 0.2181, 0.2092, 0.2237, 0.7738, 0.2357, 0.1192, 0.2597, 0.7339, 0.05794, 0.7178, 0.0552, 0.7176, 0.05756, 0.7172, 0.05678, 0.6962, 0.04466, 0.6618, 0.07915, 0.6691, 0.1133, 0.7102, 0.1349, 0.7313, 0.1183, 0.7618, 0.1302, 0.7126, 0.1675, 0.6278, 0.09311, 0.6716, 0.01828, 0.7408, 0.0337, 0.75, 0.06067, 0.7447, 0.07207, 0.7324, 0.06123, 0.8751, 0.2617, 0.7126, 0.3708, 0.7135, 0.3588, 0.887, 0.238, 0.887, 0.2654, 0.887, 0.2654, 0.887, 0.238, 0.9197, 0.238, 0.9197, 0.2654, 0.7585, 0.6964, 0.7135, 0.7177, 0.7126, 0.7058, 0.9317, 0.2617, 0.9197, 0.2654, 0.9822, 0.7058, 0.7102, 0.6731, 0.7094, 0.6612, 0.7137, 0.6603, 0.9782, 0.6938, 0.9197, 0.4145, 0.887, 0.4145, 0.887, 0.3722, 0.9197, 0.3722, 0.887, 0.3445, 0.9197, 0.3445, 0.9197, 0.3722, 0.887, 0.3722, 0.3486, 0.8601, 0.347, 0.8765, 0.3486, 0.8928, 0.7411, 0.9707, 0.7411, 0.938, 0.1747, 0.9516, 0.1441, 0.9516, 0.6691, 0.2456, 0.7102, 0.224, 0.1774, 0.9352, 0.8751, 0.1034, 0.3787, 0.05111, 0.3715, 0.06072, 0.3632, 0.05709, 0.887, 0.1012, 0.7126, 0.1914, 0.6278, 0.2657, 0.6159, 0.2651, 0.6332, 0.2191, 0.7135, 0.1794, 0.3933, 0.7993, 0.3933, 0.8407, 0.3769, 0.8441, 0.3606, 0.8407, 0.3606, 0.7993, 0.7135, 0.1794, 0.6332, 0.1398, 0.6159, 0.09378, 0.6278, 0.09311, 0.7126, 0.1675, 0.8252, 0.4931, 0.8573, 0.4995, 0.8751, 0.7511, 0.8914, 0.7531, 0.9077, 0.7511, 0.8252, 0.4931, 0.8345, 0.4465, 0.8508, 0.4485, 0.8666, 0.453, 0.8573, 0.4995, 0.1441, 0.9516, 0.9635, 0.3153, 0.6733, 0.2764, 0.6618, 0.2797, 0.6691, 0.2456, 0.9077, 0.7511, 0.8914, 0.7531, 0.8914, 0.6491, 0.6159, 0.2651, 0.6278, 0.2657, 0.6716, 0.3406, 0.7791, 0.1898, 0.998, 0.36, 0.9853, 0.36, 0.9861, 0.3436, 0.7793, 0.1776, 0.7785, 0.1896, 0.7793, 0.1896, 0.9648, 0.299, 0.6927, 0.3012, 0.6964, 0.3022, 0.6962, 0.3142, 0.9683, 0.287, 0.2949, 0.7657, 0.2899, 0.7744, 0.2783, 0.7713, 0.2882, 0.7558, 0.9862, 0.6186, 0.9771, 0.6186, 0.9798, 0.6022, 0.9771, 0.5859, 0.9862, 0.5859, 0.9683, 0.3436, 0.6962, 0.04466, 0.6964, 0.05662, 0.6927, 0.05766, 0.9648, 0.3317, 0.8065, 0.6585, 0.9644, 0.287, 0.9317, 0.287, 0.7738, 0.6585, 0.6716, 0.3406, 0.7408, 0.3251, 0.7501, 0.3327, 0.7095, 0.3575, 0.6659, 0.3511, 0.3982, 0.6529, 0.4309, 0.6529, 0.5244, 0.9314, 0.5571, 0.9314, 0.8467, 0.1293, 0.8467, 0.02687, 0.6659, 0.546, 0.6716, 0.5565, 0.6278, 0.6314, 0.8631, 0.1263, 0.6716, 0.52, 0.7408, 0.5046, 0.7501, 0.5121, 0.7095, 0.5369, 0.6659, 0.5305, 0.7586, 0.8977, 0.7618, 0.9141, 0.7532, 0.9141, 0.7532, 0.8814, 0.7618, 0.8814, 0.8065, 0.4436, 0.8065, 0.482, 0.7738, 0.482, 0.7738, 0.4436, 0.9197, 0.3324, 0.887, 0.3324, 0.887, 0.3183, 0.9197, 0.3183, 0.7135, 0.7177, 0.6332, 0.6781, 0.6159, 0.632, 0.6278, 0.6314, 0.7126, 0.7058, 0.2114, 0.968, 0.2132, 0.9516, 0.8508, 0.4485, 0.7501, 0.3327, 0.7408, 0.3251, 0.75, 0.2982, 0.9039, 0.1889, 0.4449, 0.8417, 0.4776, 0.8417, 0.9039, 0.1562, 0.3715, 0.4641, 0.8061, 0.1776, 0.8052, 0.1776, 0.8068, 0.1896, 0.3787, 0.4737, 0.5861, 0.8538, 0.2961, 0.968, 0.2961, 0.9353, 0.5861, 0.8211, 0.5841, 0.8375, 0.6691, 0.1133, 0.1441, 0.9516, 0.1747, 0.9516, 0.7094, 0.1229, 0.7102, 0.1349, 0.2114, 0.968, 0.2067, 0.9799, 0.1943, 0.9799, 0.1924, 0.968, 0.8184, 0.06682, 0.3385, 0.5105, 0.3357, 0.5221, 0.2288, 0.4338, 0.8065, 0.06555, 0.2067, 0.9233, 0.2114, 0.9353, 0.1924, 0.9353, 0.1943, 0.9233, 0.7711, 0.1892, 0.7411, 0.938, 0.5045, 0.8428, 0.5009, 0.843, 0.7639, 0.178, 0.7662, 0.1782, 0.7654, 0.1786, 0.9448, 0.7208, 0.5814, 0.8211, 0.5821, 0.8091, 0.9432, 0.709, 0.5159, 0.782, 0.5161, 0.7657, 0.5235, 0.7657, 0.5235, 0.7984, 0.5161, 0.7984, 0.03029, 0.9691, 0.0001669, 0.9691, 0.0001669, 0.9365, 0.03029, 0.9365, 0.9569, 0.2329, 0.5097, 0.8682, 0.5174, 0.8682, 0.522, 0.8802, 0.9636, 0.2428, 0.9878, 0.2294, 0.9875, 0.2414, 0.9816, 0.2414, 0.977, 0.2294, 0.9862, 0.6186, 0.9862, 0.5859, 0.9906, 0.5859, 0.9906, 0.6186, 0.9875, 0.1847, 0.9878, 0.1967, 0.977, 0.1967, 0.9816, 0.1847, 0.3416, 0.6373, 0.1221, 0.2481, 0.1192, 0.2597, 0.01231, 0.1713, 0.3535, 0.6399, 0.611, 0.0002789, 0.4558, 0.7657, 0.4558, 0.0, 0.611, 0.7641, 0.522, 0.9129, 0.4965, 0.9129, 0.4965, 0.8802, 0.522, 0.8802, 0.9317, 0.9391, 0.9197, 0.9499, 0.9197, 0.9194, 0.9317, 0.9214, 0.8304, 0.1846, 0.8184, 0.1737, 0.8184, 0.1563, 0.8304, 0.1543, 0.9197, 0.6744, 0.9524, 0.6744, 0.9524, 0.705, 0.9197, 0.705, 0.8751, 0.1737, 0.8631, 0.1846, 0.8631, 0.1543, 0.8751, 0.1563, 0.3844, 0.9371, 0.3908, 0.942, 0.3909, 0.9624, 0.3767, 0.9686, 0.3706, 0.9679, 0.3751, 0.9356, 0.3776, 0.9359, 0.378, 0.9359, 0.3774, 0.9523, 0.378, 0.9523, 0.378, 0.9521, 0.3776, 0.9519, 0.3708, 0.9668, 0.3605, 0.9534, 0.3707, 0.9362, 0.3784, 0.935, 0.3902, 0.9364, 0.3857, 0.9688, 0.3771, 0.9677, 0.3777, 0.9514, 0.3768, 0.9514, 0.3767, 0.9515, 0.3771, 0.9517, 0.3845, 0.9371, 0.887, 0.9499, 0.8751, 0.9391, 0.8751, 0.9214, 0.887, 0.9194, 0.3933, 0.7113, 0.3933, 0.7993, 0.3606, 0.7993, 0.3606, 0.7113, 0.9675, 0.2004, 0.9508, 0.1974, 0.9472, 0.186, 0.9753, 0.1914, 0.04539, 0.9634, 0.044, 0.9439, 0.05717, 0.9365, 0.0573, 0.9528, 0.05769, 0.9528, 0.05763, 0.9526, 0.05683, 0.9522, 0.05014, 0.9671, 0.5191, 0.9664, 0.5192, 0.9664, 0.5196, 0.9784, 0.4959, 0.9655, 0.5059, 0.959, 0.5196, 0.9503, 0.5196, 0.9501, 0.5192, 0.9501, 0.5191, 0.9664, 0.5059, 0.959, 0.5073, 0.9394, 0.5121, 0.9358, 0.5188, 0.9507, 0.1019, 0.4783, 0.04469, 0.42, 0.05645, 0.4178, 0.1047, 0.4666, 0.887, 0.9194, 0.5241, 0.8311, 0.5222, 0.8474, 0.5241, 0.8638, 0.9197, 0.9194, 0.8304, 0.1543, 0.7616, 0.807, 0.7597, 0.8234, 0.7616, 0.8397, 0.8631, 0.1543, 0.9829, 0.0, 0.9948, 0.0, 0.9948, 0.0327, 0.9829, 0.0327, 0.9842, 0.01635, 0.9798, 0.5346, 0.9809, 0.5226, 0.993, 0.527, 0.9865, 0.537, 0.9643, 0.131, 0.9607, 0.1424, 0.9526, 0.1417, 0.9506, 0.1299, 0.9979, 0.409, 0.9874, 0.409, 0.9874, 0.3763, 0.9979, 0.3763, 0.9975, 0.3927, 0.9607, 0.2285, 0.9643, 0.2399, 0.9506, 0.241, 0.9526, 0.2292, 0.9818, 0.1074, 0.9806, 0.09547, 0.9874, 0.09299, 0.9939, 0.1031, 0.9691, 0.9387, 0.934, 0.9387, 0.934, 0.906, 0.9691, 0.906, 0.9654, 0.767, 0.9729, 0.779, 0.9379, 0.779, 0.9453, 0.767, 0.9696, 0.3883, 0.9621, 0.4003, 0.9417, 0.4003, 0.9344, 0.3883, 0.9985, 0.9104, 0.9851, 0.9104, 0.7873, 0.1776, 0.7876, 0.1778, 0.7868, 0.1779, 0.9963, 0.8941, 0.9972, 0.8941, 0.9621, 0.3436, 0.9696, 0.3556, 0.9344, 0.3556, 0.9417, 0.3436, 0.9729, 0.8117, 0.9654, 0.8236, 0.9453, 0.8236, 0.9379, 0.8117, 0.3385, 0.5105, 0.4151, 0.4805, 0.4257, 0.4862, 0.8065, 0.482, 0.3357, 0.5221, 0.6013, 0.9352, 0.5921, 0.9233, 0.6149, 0.9233, 0.6142, 0.9352, 0.3535, 0.5648, 0.7738, 0.2742, 0.8065, 0.2742, 0.3862, 0.5648, 0.2594, 0.9353, 0.9434, 0.1865, 0.9502, 0.1964, 0.2359, 0.9233, 0.2501, 0.9233, 0.978, 0.1401, 0.9882, 0.1401, 0.9864, 0.1564, 0.9882, 0.1728, 0.978, 0.1728, 0.006779, 0.9811, 0.9298, 0.7216, 0.9281, 0.7098, 0.9594, 0.7198, 0.95, 0.7272, 0.4101, 0.09154, 0.3885, 0.06699, 0.3883, 0.06721, 0.3883, 0.06641, 0.3787, 0.05111, 0.3463, 0.04611, 0.2612, 0.1576, 0.3184, 0.2158, 0.3937, 0.1789, 0.4224, 0.1944, 0.3106, 0.2476, 0.229, 0.1636, 0.3385, 0.01434, 0.4151, 0.04433, 0.9819, 0.7347, 0.9819, 0.7346, 0.9813, 0.7345, 0.9816, 0.7509, 0.9689, 0.7445, 0.9692, 0.7244, 0.9749, 0.7199, 0.9814, 0.7349, 0.5921, 0.8906, 0.6013, 0.8786, 0.6142, 0.8786, 0.6149, 0.8906, 0.4329, 0.5248, 0.4329, 0.5417, 0.4329, 0.5417, 0.4329, 0.5249, 0.384, 0.9806, 0.5821, 0.7764, 0.5814, 0.7645, 0.3857, 0.9688, 0.431, 0.5248, 0.431, 0.5417, 0.4309, 0.5417, 0.4309, 0.5248, 0.7607, 0.7297, 0.7607, 0.7623, 0.7585, 0.7623, 0.7585, 0.746, 0.7585, 0.7297, 0.9665, 0.1461, 0.9735, 0.1363, 0.9753, 0.1376, 0.9686, 0.1475, 0.9735, 0.2346, 0.9665, 0.2249, 0.9686, 0.2234, 0.9753, 0.2333, 0.5861, 0.8375, 0.5866, 0.8211, 0.5888, 0.8211, 0.5888, 0.8538, 0.5866, 0.8538, 0.5364, 0.7933, 0.5691, 0.7933, 0.5691, 0.8205, 0.5364, 0.8205, 0.4776, 0.8152, 0.119, 0.8088, 0.1198, 0.7619, 0.1313, 0.7654, 0.4896, 0.8146, 0.1162, 0.8497, 0.5364, 0.7933, 0.5364, 0.8205, 0.5244, 0.8197, 0.111, 0.839, 0.4449, 0.8417, 0.4449, 0.8152, 0.4776, 0.8152, 0.4776, 0.8417, 0.1099, 0.9365, 0.1077, 0.9528, 0.8467, 0.7316, 0.7501, 0.5121, 0.7408, 0.5046, 0.75, 0.4776, 0.9197, 0.03107, 0.9197, 0.06377, 0.887, 0.06377, 0.887, 0.03107, 0.2131, 0.8095, 0.172, 0.8127, 0.1787, 0.8028, 0.1829, 0.8045, 0.2079, 0.7987, 0.6272, 0.9586, 0.6272, 0.9587, 0.6276, 0.9586, 0.6212, 0.9436, 0.6362, 0.9451, 0.6428, 0.9636, 0.6399, 0.9689, 0.6278, 0.9579, 0.172, 0.8127, 0.1621, 0.7972, 0.1737, 0.7941, 0.1787, 0.8028, 0.4609, 0.9597, 0.4393, 0.9597, 0.4377, 0.9433, 0.4334, 0.9314, 0.2783, 0.7713, 0.4641, 0.9433, 0.9732, 0.3197, 0.9732, 0.287, 0.9947, 0.287, 0.9947, 0.3197, 0.3902, 0.9364, 0.3784, 0.935, 0.3707, 0.9362, 0.3663, 0.9251, 0.3918, 0.9245, 0.1468, 0.2053, 0.1551, 0.2017, 0.1622, 0.2113, 0.1298, 0.2163, 0.1326, 0.2047, 0.4377, 0.976, 0.4393, 0.9597, 0.4609, 0.9597, 0.1737, 0.7941, 0.1621, 0.7972, 0.4334, 0.988, 0.9867, 0.4915, 0.9867, 0.4588, 0.9976, 0.4588, 0.9963, 0.4751, 0.9976, 0.4915, 0.4329, 0.2001, 0.3764, 0.2542, 0.3078, 0.2592, 0.3106, 0.2476, 0.4224, 0.1944, 0.07849, 0.9254, 0.07849, 0.9809, 0.2915, 0.847, 0.3438, 0.8403, 0.9675, 0.6774, 0.9644, 0.6611, 0.9679, 0.6611, 0.9679, 0.6938, 0.9644, 0.6938, 0.05768, 0.7576, 0.09827, 0.7582, 0.09346, 0.7691, 0.06975, 0.7649, 0.06467, 0.7673, 0.675, 0.8562, 0.8467, 0.3084, 0.8467, 0.2329, 0.8631, 0.2339, 0.8751, 0.2367, 0.8467, 0.2329, 0.8467, 0.3084, 0.05908, 0.7216, 0.8184, 0.2367, 0.8304, 0.2339, 0.3021, 0.8036, 0.3259, 0.7994, 0.3307, 0.8104, 0.2901, 0.8109, 0.2971, 0.8012, 0.2791, 0.9233, 0.2791, 0.9819, 0.1114, 0.7282, 0.05908, 0.7216, 0.07849, 0.9809, 0.07849, 0.9254, 0.2276, 0.7282, 0.1753, 0.7216, 0.3605, 0.9534, 0.3708, 0.9668, 0.3658, 0.9777, 0.3486, 0.9547, 0.6962, 0.3142, 0.7172, 0.3021, 0.7176, 0.3013, 0.7178, 0.3036, 0.7339, 0.3009, 0.7324, 0.2976, 0.7447, 0.2868, 0.75, 0.2982, 0.7408, 0.3251, 0.6716, 0.3406, 0.6278, 0.2657, 0.7126, 0.1914, 0.7618, 0.2286, 0.7313, 0.2405, 0.7102, 0.224, 0.6691, 0.2456, 0.6618, 0.2797, 0.575, 0.0002789, 0.593, 0.0006576, 0.593, 0.7645, 0.575, 0.7641, 0.5244, 0.0004158, 0.5349, 0.0001082, 0.5349, 0.765, 0.5244, 0.7653, 0.5652, 0.0002394, 0.4892, 5.245e-06, 0.4892, 0.7657, 0.5652, 0.7652, 0.8751, 0.5496, 0.1298, 0.3085, 0.1326, 0.3202, 0.06279, 0.3791, 0.8631, 0.5525, 0.593, 0.0006576, 0.611, 0.0002789, 0.611, 0.7641, 0.593, 0.7645, 0.4558, 0.7657, 0.4329, 0.7657, 0.4329, 6.914e-06, 0.4558, 0.0, 0.2324, 0.8497, 0.1721, 0.8601, 0.1468, 0.8496, 0.1535, 0.8398, 0.2272, 0.839, 0.08713, 0.8614, 0.1059, 0.8614, 0.1215, 0.8718, 0.1274, 0.9017, 0.1215, 0.9128, 0.09968, 0.9245, 0.07154, 0.9128, 0.06436, 0.8955, 0.06802, 0.8771, 0.001237, 0.9017, 0.003663, 0.8771, 0.01694, 0.8638, 0.03535, 0.8601, 0.0607, 0.8771, 0.06313, 0.9017, 0.05718, 0.9128, 0.02901, 0.9245, 0.01167, 0.9173])
me_plane.use_remesh_fix_poles = True
me_plane.use_remesh_preserve_attributes = False
me_plane.update()

# ---- objects
ob_empty = bpy.data.objects.new('Empty', None)
ob_plane = bpy.data.objects.new('Plane', me_plane)

# ---- transforms, parenting, visibility, modifiers, constraints
ob_empty.location = (0.07652, 0.017, 0.0)
ob_empty.rotation_euler = (0.0, -0.0, -0.7059)
ob_empty.empty_display_type = 'IMAGE'
ob_empty.empty_display_size = 5.0
ob_plane.location = (0.5489, -2.219, 0.08464)
ob_plane.scale = (0.4492, 0.4492, 0.4492)
_m = ob_plane.modifiers.new('Auto Smooth', 'NODES')
_m.node_group = ng_auto_smooth
_gi = [s.identifier for s in ng_auto_smooth.interface.items_tree if s.item_type == 'SOCKET' and s.in_out == 'INPUT']
_m[_gi[1]] = 1.047  # Angle

# ---- collection membership
col_collection.objects.link(ob_empty)
col_collection.objects.link(ob_plane)

# ---- scene / render settings (as saved in the file)
scene.frame_start = 1; scene.frame_end = 250; scene.frame_set(1)
scene.render.engine = 'BLENDER_EEVEE_NEXT'
scene.cycles.use_denoising = False
scene.cycles.samples = 128
scene.cycles.sampling_pattern = 'TABULATED_SOBOL'
scene.cycles.use_adaptive_sampling = False
scene.cycles.use_light_tree = False
scene.view_settings.view_transform = 'Filmic'
bpy.context.view_layer.update()

# ---- added for rendering (the .blend has no active camera and no usable light): camera, sun
cam_auto = bpy.data.cameras.new('AutoCamera')
cam_auto.lens = 50.0
cam_auto.sensor_width = 36.0
cam_auto.clip_end = 1000.0
ob_auto_camera = bpy.data.objects.new('AutoCamera', cam_auto)
scene.collection.objects.link(ob_auto_camera)
ob_auto_camera.location = (6.00897, -7.0784, 4.80717)
ob_auto_camera.rotation_euler = (1.09748, -7.21219e-08, 0.694738)
scene.camera = ob_auto_camera
light_auto_sun = bpy.data.lights.new('AutoSun', 'SUN')
light_auto_sun.energy = 3.0
light_auto_sun.angle = 0.0523599
ob_auto_sun = bpy.data.objects.new('AutoSun', light_auto_sun)
scene.collection.objects.link(ob_auto_sun)
ob_auto_sun.rotation_euler = (0.872665, 0.174533, 0.523599)
bpy.context.view_layer.update()
